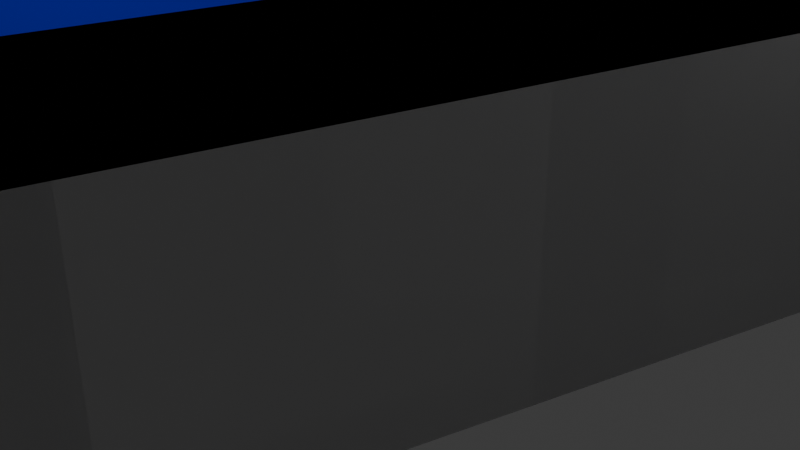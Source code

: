 # Source: IceRink_v03_260212_02-1.blend  (saved by Blender 5.0.119; exported with 4.5.12 LTS)
import bpy
from mathutils import Matrix  # noqa: F401  (used for matrix-valued properties, if any)

bpy.ops.wm.read_factory_settings(use_empty=True)
scene = bpy.context.scene
scene.name = 'Scene'

# ---- collections
col_collection = bpy.data.collections.new('Collection'); scene.collection.children.link(col_collection)

# ---- materials (node trees are filled in below, after node groups)
mat_material = bpy.data.materials.new('Material')
mat_material.alpha_threshold = 0.0
mat_material.use_backface_culling_lightprobe_volume = False
mat_material.roughness = 0.5
mat_material.line_color = (0.0, 0.0, 0.0, 1.0)
mat_icerink_01 = bpy.data.materials.new('IceRink_01')
mat_icerink_01.diffuse_color = (0.001402, 0.01004, 0.8, 1.0)
mat_icerink_01.roughness = 0.5
mat_icerink_02 = bpy.data.materials.new('IceRink_02')
mat_icerink_02.roughness = 0.5
mat_icerink_01_007 = bpy.data.materials.new('IceRink_01.007')
mat_icerink_01_007.diffuse_color = (0.001402, 0.01004, 0.8, 1.0)
mat_icerink_01_007.roughness = 0.5
mat_icerink_02_003 = bpy.data.materials.new('IceRink_02.003')
mat_icerink_02_003.roughness = 0.5

# ---- material node trees
mat_material.use_nodes = True; mat_material.node_tree.nodes.clear()
_N = mat_material.node_tree.nodes; _L = mat_material.node_tree.links
n0 = _N.new('ShaderNodeOutputMaterial'); n0.name = 'Material Output'; n0.location = (200, 100)
n1 = _N.new('ShaderNodeBsdfPrincipled'); n1.name = 'Principled BSDF'; n1.location = (-200, 100)
_L.new(n1.outputs[0], n0.inputs[0])
n0.is_active_output = True
mat_icerink_01.use_nodes = True; mat_icerink_01.node_tree.nodes.clear()
_N = mat_icerink_01.node_tree.nodes; _L = mat_icerink_01.node_tree.links
n0 = _N.new('ShaderNodeBsdfPrincipled'); n0.name = 'Principled BSDF'; n0.location = (0, 300)
n0.inputs[0].default_value = (0.001402, 0.01004, 0.8, 1.0)
n1 = _N.new('ShaderNodeOutputMaterial'); n1.name = 'Material Output'; n1.location = (280, 300)
_L.new(n0.outputs[0], n1.inputs[0])
n1.is_active_output = True
mat_icerink_02.use_nodes = True; mat_icerink_02.node_tree.nodes.clear()
_N = mat_icerink_02.node_tree.nodes; _L = mat_icerink_02.node_tree.links
n0 = _N.new('ShaderNodeBsdfPrincipled'); n0.name = 'Principled BSDF'; n0.location = (0, 300)
n1 = _N.new('ShaderNodeOutputMaterial'); n1.name = 'Material Output'; n1.location = (280, 300)
_L.new(n0.outputs[0], n1.inputs[0])
n1.is_active_output = True
mat_icerink_01_007.use_nodes = True; mat_icerink_01_007.node_tree.nodes.clear()
_N = mat_icerink_01_007.node_tree.nodes; _L = mat_icerink_01_007.node_tree.links
n0 = _N.new('ShaderNodeBsdfPrincipled'); n0.name = 'Principled BSDF'; n0.location = (0, 300)
n0.inputs[0].default_value = (0.001402, 0.01004, 0.8, 1.0)
n1 = _N.new('ShaderNodeOutputMaterial'); n1.name = 'Material Output'; n1.location = (280, 300)
_L.new(n0.outputs[0], n1.inputs[0])
n1.is_active_output = True
mat_icerink_02_003.use_nodes = True; mat_icerink_02_003.node_tree.nodes.clear()
_N = mat_icerink_02_003.node_tree.nodes; _L = mat_icerink_02_003.node_tree.links
n0 = _N.new('ShaderNodeBsdfPrincipled'); n0.name = 'Principled BSDF'; n0.location = (0, 300)
n1 = _N.new('ShaderNodeOutputMaterial'); n1.name = 'Material Output'; n1.location = (280, 300)
_L.new(n0.outputs[0], n1.inputs[0])
n1.is_active_output = True

# ---- world
world_world = bpy.data.worlds.new('World'); scene.world = world_world
world_world.use_nodes = True; world_world.node_tree.nodes.clear()
_N = world_world.node_tree.nodes; _L = world_world.node_tree.links
n0 = _N.new('ShaderNodeOutputWorld'); n0.name = 'World Output'; n0.location = (200, 100)
n1 = _N.new('ShaderNodeBackground'); n1.name = 'Background'; n1.location = (-200, 100)
n1.inputs[0].default_value = (0.05088, 0.05088, 0.05088, 1.0)
_L.new(n1.outputs[0], n0.inputs[0])
n0.is_active_output = True
world_world.color = (0.05088, 0.05088, 0.05088)
world_world.sun_shadow_jitter_overblur = 0.0

# ---- cameras
cam_camera = bpy.data.cameras.new('Camera')
cam_camera.clip_end = 100.0
cam_camera.ortho_scale = 7.314

# ---- lights
light_light = bpy.data.lights.new('Light', 'POINT')
light_light.energy = 1000.0
light_light.shadow_soft_size = 0.1

# ---- meshes
me_cube = bpy.data.meshes.new('Cube')
me_cube.from_pydata([], [], [])
_uv = me_cube.uv_layers.new(name='UVMap')
_uv.uv.foreach_set('vector', [])
me_cube.materials.append(mat_material)
me_cube.use_mirror_vertex_groups = False
me_cube.update()
me_cube_008 = bpy.data.meshes.new('Cube.008')
me_cube_008.from_pydata([(1.596, -2.656, 0.08077), (1.567, -3.075, 0.0808), (1.26, -3.364, 0.08077), (1.459, -3.305, 0.0808), (1.26, -3.415, 0.08761), (1.26, -2.656, 0.01574), (1.62, -2.656, 0.08761), (1.26, -3.364, 0.04796), (1.459, -3.364, 0.08761), (1.459, -3.305, 0.04793), (1.459, -2.656, 0.02058), (1.26, -3.075, 0.02058), (1.459, -3.075, 0.02621), (1.596, -3.075, 0.08761), (1.596, -2.656, 0.04796), (1.567, -3.075, 0.04793), (1.26, 2.656, 0.01574), (1.26, 3.415, 0.08761), (1.62, 2.656, 0.08761), (1.26, 3.075, 0.02058), (1.459, 2.656, 0.02058), (1.459, 3.075, 0.02621), (1.459, 3.364, 0.08761), (1.26, 3.364, 0.04796), (1.459, 3.305, 0.04793), (1.596, 2.656, 0.04796), (1.596, 3.075, 0.08761), (1.567, 3.075, 0.04793), (1.26, -3.415, 0.5908), (1.62, -2.656, 0.5908), (1.459, -3.364, 0.5908), (1.26, -3.364, 0.6304), (1.459, -3.305, 0.6304), (1.596, -2.656, 0.6304), (1.596, -3.075, 0.5908), (1.567, -3.075, 0.6304), (1.26, 3.415, 0.5908), (1.62, 2.656, 0.5908), (1.26, 3.364, 0.6304), (1.459, 3.364, 0.5908), (1.459, 3.305, 0.6304), (1.596, 3.075, 0.5908), (1.596, 2.656, 0.6304), (1.567, 3.075, 0.6304), (-1.26, -3.415, 0.08761), (-1.62, -2.656, 0.08761), (-1.26, -2.656, 0.01574), (-1.459, -3.364, 0.08761), (-1.26, -3.364, 0.04796), (-1.459, -3.305, 0.04793), (-1.596, -2.656, 0.04796), (-1.596, -3.075, 0.08761), (-1.567, -3.075, 0.04793), (-1.26, -3.075, 0.02058), (-1.459, -2.656, 0.02058), (-1.459, -3.075, 0.02621), (-1.26, 3.415, 0.08761), (-1.26, 2.656, 0.01574), (-1.62, 2.656, 0.08761), (-1.26, 3.364, 0.04796), (-1.459, 3.364, 0.08761), (-1.459, 3.305, 0.04793), (-1.459, 2.656, 0.02058), (-1.26, 3.075, 0.02058), (-1.459, 3.075, 0.02621), (-1.596, 3.075, 0.08761), (-1.596, 2.656, 0.04796), (-1.567, 3.075, 0.04793), (-1.26, -3.415, 0.5908), (-1.62, -2.656, 0.5908), (-1.26, -3.364, 0.6304), (-1.459, -3.364, 0.5907), (-1.459, -3.305, 0.6304), (-1.596, -3.075, 0.5908), (-1.596, -2.656, 0.6304), (-1.567, -3.075, 0.6304), (-1.26, 3.415, 0.5908), (-1.62, 2.656, 0.5908), (-1.459, 3.364, 0.5908), (-1.26, 3.364, 0.6304), (-1.459, 3.305, 0.6304), (-1.596, 2.656, 0.6304), (-1.596, 3.075, 0.5908), (-1.567, 3.075, 0.6304), (1.26, 3.364, 0.08077), (1.459, 3.305, 0.0808), (1.596, 2.656, 0.08077), (1.567, 3.075, 0.0808), (-1.26, -3.364, 0.08077), (-1.459, -3.305, 0.0808), (-1.596, -2.656, 0.08077), (-1.567, -3.075, 0.0808), (-1.459, 3.305, 0.0808), (-1.26, 3.364, 0.08077), (-1.567, 3.075, 0.0808), (-1.596, 2.656, 0.08077), (1.26, -0.8854, 0.01574), (1.26, 0.8854, 0.01574), (1.459, 0.8854, 0.02058), (1.459, -0.8854, 0.02058), (1.596, 0.8854, 0.04796), (1.596, -0.8854, 0.04796), (1.62, 0.8854, 0.08761), (1.62, -0.8854, 0.08761), (1.596, -0.8854, 0.6304), (1.596, 0.8854, 0.6304), (1.62, -0.8854, 0.5908), (1.62, 0.8854, 0.5908), (-1.62, 0.8854, 0.5908), (-1.62, -0.8854, 0.5908), (-1.596, -0.8854, 0.6304), (-1.596, 0.8854, 0.6304), (-1.26, 0.8854, 0.01574), (-1.26, -0.8854, 0.01574), (-1.459, -0.8854, 0.02058), (-1.459, 0.8854, 0.02058), (-1.596, -0.8854, 0.04796), (-1.596, 0.8854, 0.04796), (-1.62, -0.8854, 0.08761), (-1.62, 0.8854, 0.08761), (1.596, -0.8854, 0.08077), (1.596, 0.8854, 0.08077), (-1.596, -0.8854, 0.08077), (-1.596, 0.8854, 0.08077)], [], [(4, 7, 9, 8), (7, 11, 12, 9), (5, 10, 12, 11), (10, 14, 15, 12), (6, 13, 15, 14), (13, 8, 9, 15), (9, 12, 15), (16, 19, 21, 20), (19, 23, 24, 21), (17, 22, 24, 23), (22, 26, 27, 24), (18, 25, 27, 26), (25, 20, 21, 27), (21, 24, 27), (28, 30, 32, 31), (30, 34, 35, 32), (29, 33, 35, 34), (36, 38, 40, 39), (37, 41, 43, 42), (41, 39, 40, 43), (44, 47, 49, 48), (47, 51, 52, 49), (45, 50, 52, 51), (50, 54, 55, 52), (46, 53, 55, 54), (53, 48, 49, 55), (49, 52, 55), (56, 59, 61, 60), (59, 63, 64, 61), (57, 62, 64, 63), (62, 66, 67, 64), (58, 65, 67, 66), (65, 60, 61, 67), (61, 64, 67), (68, 70, 72, 71), (43, 40, 85, 87), (40, 38, 84, 85), (69, 73, 75, 74), (73, 71, 72, 75), (79, 80, 92, 93), (76, 78, 80, 79), (78, 82, 83, 80), (77, 81, 83, 82), (105, 42, 86, 121), (38, 79, 93, 84), (31, 32, 3, 2), (83, 81, 95, 94), (28, 4, 8, 30), (30, 8, 13, 34), (34, 13, 6, 29), (97, 16, 20, 98), (98, 20, 25, 100), (100, 25, 18, 102), (17, 36, 39, 22), (22, 39, 41, 26), (26, 41, 37, 18), (74, 75, 91, 90), (35, 33, 0, 1), (104, 33, 29, 106), (68, 28, 31, 70), (75, 72, 89, 91), (72, 70, 88, 89), (36, 76, 79, 38), (80, 83, 94, 92), (110, 74, 90, 122), (109, 69, 74, 110), (42, 43, 87, 86), (70, 31, 2, 88), (44, 68, 71, 47), (47, 71, 73, 51), (51, 73, 69, 45), (76, 56, 60, 78), (78, 60, 65, 82), (82, 65, 58, 77), (113, 46, 54, 114), (114, 54, 50, 116), (116, 50, 45, 118), (4, 44, 48, 7), (7, 48, 53, 11), (11, 53, 46, 5), (56, 17, 23, 59), (59, 23, 19, 63), (63, 19, 16, 57), (28, 68, 44, 4), (102, 18, 37, 107), (112, 57, 16, 97), (76, 36, 17, 56), (32, 35, 1, 3), (108, 77, 58, 119), (69, 109, 118, 45), (109, 108, 119, 118), (46, 113, 96, 5), (113, 112, 97, 96), (6, 103, 106, 29), (103, 102, 107, 106), (66, 117, 119, 58), (117, 116, 118, 119), (62, 115, 117, 66), (115, 114, 116, 117), (57, 112, 115, 62), (112, 113, 114, 115), (77, 108, 111, 81), (108, 109, 110, 111), (81, 111, 123, 95), (111, 110, 122, 123), (42, 105, 107, 37), (105, 104, 106, 107), (14, 101, 103, 6), (101, 100, 102, 103), (10, 99, 101, 14), (99, 98, 100, 101), (5, 96, 99, 10), (96, 97, 98, 99), (33, 104, 120, 0), (104, 105, 121, 120), (84, 93, 92, 94, 95, 123, 122, 90, 91, 89, 88, 2, 3, 1, 0, 120, 121, 86, 87, 85)])
me_cube_008.polygons.foreach_set('use_smooth', [True] * 116)
me_cube_008.polygons.foreach_set('material_index', [0, 0, 0, 0, 0, 0, 0, 0, 0, 0, 0, 0, 0, 0, 0, 0, 0, 0, 0, 0, 0, 0, 0, 0, 0, 0, 0, 0, 0, 0, 0, 0, 0, 0, 0, 0, 0, 0, 0, 0, 0, 0, 0, 0, 0, 0, 0, 0, 0, 0, 0, 0, 0, 0, 0, 0, 0, 0, 0, 0, 0, 0, 0, 0, 0, 0, 0, 0, 0, 0, 0, 0, 0, 0, 0, 0, 0, 0, 0, 0, 0, 0, 0, 0, 0, 0, 0, 0, 0, 0, 0, 0, 0, 0, 0, 0, 0, 0, 0, 0, 0, 0, 0, 0, 0, 0, 0, 0, 0, 0, 0, 0, 0, 0, 0, 1])
_k = set([(0, 1), (0, 33), (0, 120), (1, 3), (1, 35), (2, 3), (2, 31), (2, 88), (3, 32), (4, 7), (4, 8), (4, 28), (4, 44), (5, 11), (5, 96), (6, 13), (6, 14), (6, 29), (6, 103), (7, 9), (7, 11), (7, 48), (8, 9), (8, 13), (8, 30), (9, 12), (9, 15), (10, 12), (10, 99), (11, 12), (11, 53), (12, 15), (13, 15), (13, 34), (14, 15), (14, 101), (16, 19), (16, 97), (17, 22), (17, 23), (17, 36), (17, 56), (18, 25), (18, 26), (18, 37), (18, 102), (19, 21), (19, 23), (19, 63), (20, 21), (20, 98), (21, 24), (21, 27), (22, 24), (22, 26), (22, 39), (23, 24), (23, 59), (24, 27), (25, 27), (25, 100), (26, 27), (26, 41), (28, 30), (28, 31), (28, 68), (29, 33), (29, 34), (29, 106), (30, 32), (30, 34), (31, 32), (31, 70), (32, 35), (33, 35), (33, 104), (34, 35), (36, 38), (36, 39), (36, 76), (37, 41), (37, 42), (37, 107), (38, 40), (38, 79), (38, 84), (39, 40), (39, 41), (40, 43), (40, 85), (41, 43), (42, 43), (42, 86), (42, 105), (43, 87), (44, 47), (44, 48), (44, 68), (45, 50), (45, 51), (45, 69), (45, 118), (46, 53), (46, 113), (47, 49), (47, 51), (47, 71), (48, 49), (48, 53), (49, 52), (49, 55), (50, 52), (50, 116), (51, 52), (51, 73), (52, 55), (53, 55), (54, 55), (54, 114), (56, 59), (56, 60), (56, 76), (57, 63), (57, 112), (58, 65), (58, 66), (58, 77), (58, 119), (59, 61), (59, 63), (60, 61), (60, 65), (60, 78), (61, 64), (61, 67), (62, 64), (62, 115), (63, 64), (64, 67), (65, 67), (65, 82), (66, 67), (66, 117), (68, 70), (68, 71), (69, 73), (69, 74), (69, 109), (70, 72), (70, 88), (71, 72), (71, 73), (72, 75), (72, 89), (73, 75), (74, 75), (74, 90), (74, 110), (75, 91), (76, 78), (76, 79), (77, 81), (77, 82), (77, 108), (78, 80), (78, 82), (79, 80), (79, 93), (80, 83), (80, 92), (81, 83), (81, 95), (81, 111), (82, 83), (83, 94), (84, 85), (84, 93), (85, 87), (86, 87), (86, 121), (88, 89), (89, 91), (90, 91), (90, 122), (92, 93), (92, 94), (94, 95), (95, 123), (96, 97), (98, 99), (100, 101), (102, 103), (104, 105), (106, 107), (108, 109), (110, 111), (112, 113), (114, 115), (116, 117), (118, 119), (120, 121), (122, 123)])
me_cube_008.attributes.new('sharp_edge', 'BOOLEAN', 'EDGE').data.foreach_set('value', [ (min(e.vertices), max(e.vertices)) in _k for e in me_cube_008.edges])
_uv = me_cube_008.uv_layers.new(name='UVMap')
_uv.uv.foreach_set('vector', [0.1528, 0.7222, 0.1528, 0.7375, 0.1374, 0.7376, 0.1375, 0.7222, 0.1528, 0.7375, 0.1528, 0.75, 0.1374, 0.75, 0.1374, 0.7376, 0.4028, 0.9722, 0.4028, 1.0, 0.375, 0.9876, 0.375, 0.9722, 0.4028, 0.0, 0.4028, 0.01245, 0.375, 0.01244, 0.375, 0.0, 0.4028, 0.02778, 0.375, 0.02778, 0.375, 0.01244, 0.4028, 0.01245, 0.125, 0.7222, 0.1375, 0.7222, 0.1374, 0.7376, 0.125, 0.7376, 0.1374, 0.7376, 0.1374, 0.75, 0.125, 0.7376, 0.5972, 0.9722, 0.6125, 0.9722, 0.6126, 1.0, 0.5972, 1.0, 0.6125, 0.9722, 0.625, 0.9722, 0.625, 1.0, 0.6126, 1.0, 0.8472, 0.7222, 0.875, 0.7222, 0.875, 0.7376, 0.8472, 0.75, 0.625, 0.02778, 0.6125, 0.02778, 0.6126, 0.01244, 0.625, 0.01244, 0.5972, 0.02778, 0.5972, 0.01245, 0.6126, 0.01244, 0.6125, 0.02778, 0.5972, 0.01245, 0.5972, 0.0, 0.6126, 0.0, 0.6126, 0.01244, 0.6126, 0.0, 0.625, 0.01244, 0.6126, 0.01244, 0.1528, 0.5278, 0.1375, 0.5278, 0.1374, 0.5124, 0.1528, 0.5125, 0.1375, 0.5278, 0.125, 0.5278, 0.125, 0.5124, 0.1374, 0.5124, 0.4028, 0.2222, 0.4028, 0.2375, 0.375, 0.2376, 0.375, 0.2222, 0.8472, 0.5278, 0.8472, 0.5, 0.875, 0.5124, 0.875, 0.5278, 0.5972, 0.2222, 0.6125, 0.2222, 0.6126, 0.2376, 0.5972, 0.2375, 0.6125, 0.2222, 0.625, 0.2222, 0.625, 0.2417, 0.6126, 0.2376, 0.3472, 0.7222, 0.3625, 0.7222, 0.3626, 0.7376, 0.3472, 0.7375, 0.3625, 0.7222, 0.3875, 0.7222, 0.3833, 0.7376, 0.3626, 0.7376, 0.4028, 0.7222, 0.4028, 0.7375, 0.3833, 0.7376, 0.3875, 0.7222, 0.4028, 0.7375, 0.4028, 0.7625, 0.3688, 0.7562, 0.3833, 0.7376, 0.4028, 0.7778, 0.3611, 0.7639, 0.3688, 0.7562, 0.4028, 0.7625, 0.3611, 0.7639, 0.3472, 0.7375, 0.3626, 0.7376, 0.3688, 0.7562, 0.3626, 0.7376, 0.3833, 0.7376, 0.3688, 0.7562, 0.6528, 0.7222, 0.6389, 0.7639, 0.6312, 0.7562, 0.6375, 0.7222, 0.6389, 0.7639, 0.6125, 0.7778, 0.6126, 0.7624, 0.6312, 0.7562, 0.5972, 0.7778, 0.5972, 0.7625, 0.6126, 0.7624, 0.6125, 0.7778, 0.5972, 0.7625, 0.5972, 0.7375, 0.6126, 0.7417, 0.6126, 0.7624, 0.5972, 0.7222, 0.6125, 0.7222, 0.6126, 0.7417, 0.5972, 0.7375, 0.6125, 0.7222, 0.6375, 0.7222, 0.6312, 0.7562, 0.6126, 0.7417, 0.6312, 0.7562, 0.6126, 0.7624, 0.6126, 0.7417, 0.3472, 0.5278, 0.3472, 0.5125, 0.3626, 0.5124, 0.3625, 0.5278, 0.6126, 0.2376, 0.625, 0.2417, 0.625, 0.2417, 0.6126, 0.2376, 0.875, 0.5124, 0.8472, 0.5, 0.8472, 0.5, 0.875, 0.5124, 0.4028, 0.5278, 0.3875, 0.5278, 0.3833, 0.5124, 0.4028, 0.5125, 0.3875, 0.5278, 0.3625, 0.5278, 0.3626, 0.5124, 0.3833, 0.5124, 0.6389, 0.4861, 0.6312, 0.4938, 0.6312, 0.4938, 0.6389, 0.4861, 0.6528, 0.5278, 0.6375, 0.5278, 0.6312, 0.4938, 0.6389, 0.4861, 0.6375, 0.5278, 0.6125, 0.5278, 0.6126, 0.5083, 0.6312, 0.4938, 0.5972, 0.5278, 0.5972, 0.5125, 0.6126, 0.5083, 0.6125, 0.5278, 0.5324, 0.2375, 0.5972, 0.2375, 0.5972, 0.2375, 0.5324, 0.2375, 0.8472, 0.5, 0.6389, 0.4861, 0.6389, 0.4861, 0.8472, 0.5, 0.1528, 0.5125, 0.1374, 0.5124, 0.1374, 0.5124, 0.1528, 0.5125, 0.6126, 0.5083, 0.5972, 0.5125, 0.5972, 0.5125, 0.6126, 0.5083, 0.1528, 0.5278, 0.1528, 0.7222, 0.1375, 0.7222, 0.1375, 0.5278, 0.1375, 0.5278, 0.1375, 0.7222, 0.125, 0.7222, 0.125, 0.5278, 0.375, 0.2222, 0.375, 0.02778, 0.4028, 0.02778, 0.4028, 0.2222, 0.5324, 0.9722, 0.5972, 0.9722, 0.5972, 1.0, 0.5324, 1.0, 0.5324, 0.0, 0.5972, 0.0, 0.5972, 0.01245, 0.5324, 0.01245, 0.5324, 0.01245, 0.5972, 0.01245, 0.5972, 0.02778, 0.5324, 0.02778, 0.8472, 0.7222, 0.8472, 0.5278, 0.875, 0.5278, 0.875, 0.7222, 0.625, 0.02778, 0.625, 0.2222, 0.6125, 0.2222, 0.6125, 0.02778, 0.6125, 0.02778, 0.6125, 0.2222, 0.5972, 0.2222, 0.5972, 0.02778, 0.4028, 0.5125, 0.3833, 0.5124, 0.3833, 0.5124, 0.4028, 0.5125, 0.375, 0.2376, 0.4028, 0.2375, 0.4028, 0.2375, 0.375, 0.2376, 0.4676, 0.2375, 0.4028, 0.2375, 0.4028, 0.2222, 0.4676, 0.2222, 0.3472, 0.5278, 0.1528, 0.5278, 0.1528, 0.5125, 0.3472, 0.5125, 0.3833, 0.5124, 0.3626, 0.5124, 0.3626, 0.5124, 0.3833, 0.5124, 0.3626, 0.5124, 0.3472, 0.5125, 0.3472, 0.5125, 0.3626, 0.5124, 0.8472, 0.5278, 0.6528, 0.5278, 0.6389, 0.4861, 0.8472, 0.5, 0.6312, 0.4938, 0.6126, 0.5083, 0.6126, 0.5083, 0.6312, 0.4938, 0.4676, 0.5125, 0.4028, 0.5125, 0.4028, 0.5125, 0.4676, 0.5125, 0.4676, 0.5278, 0.4028, 0.5278, 0.4028, 0.5125, 0.4676, 0.5125, 0.5972, 0.2375, 0.6126, 0.2376, 0.6126, 0.2376, 0.5972, 0.2375, 0.3472, 0.5125, 0.1528, 0.5125, 0.1528, 0.5125, 0.3472, 0.5125, 0.3472, 0.7222, 0.3472, 0.5278, 0.3625, 0.5278, 0.3625, 0.7222, 0.3625, 0.7222, 0.3625, 0.5278, 0.3875, 0.5278, 0.3875, 0.7222, 0.3875, 0.7222, 0.3875, 0.5278, 0.4028, 0.5278, 0.4028, 0.7222, 0.6528, 0.5278, 0.6528, 0.7222, 0.6375, 0.7222, 0.6375, 0.5278, 0.6375, 0.5278, 0.6375, 0.7222, 0.6125, 0.7222, 0.6125, 0.5278, 0.6125, 0.5278, 0.6125, 0.7222, 0.5972, 0.7222, 0.5972, 0.5278, 0.4676, 0.7778, 0.4028, 0.7778, 0.4028, 0.7625, 0.4676, 0.7625, 0.4676, 0.7625, 0.4028, 0.7625, 0.4028, 0.7375, 0.4676, 0.7375, 0.4676, 0.7375, 0.4028, 0.7375, 0.4028, 0.7222, 0.4676, 0.7222, 0.1528, 0.7222, 0.3472, 0.7222, 0.3472, 0.7375, 0.1528, 0.7375, 0.1528, 0.7375, 0.3472, 0.7375, 0.3611, 0.7639, 0.1528, 0.75, 0.375, 0.9722, 0.3611, 0.7639, 0.4028, 0.7778, 0.4028, 0.9722, 0.6528, 0.7222, 0.8472, 0.7222, 0.8472, 0.75, 0.6389, 0.7639, 0.6389, 0.7639, 0.625, 0.9722, 0.6125, 0.9722, 0.6125, 0.7778, 0.6125, 0.7778, 0.6125, 0.9722, 0.5972, 0.9722, 0.5972, 0.7778, 0.1528, 0.5278, 0.3472, 0.5278, 0.3472, 0.7222, 0.1528, 0.7222, 0.5324, 0.02778, 0.5972, 0.02778, 0.5972, 0.2222, 0.5324, 0.2222, 0.5324, 0.7778, 0.5972, 0.7778, 0.5972, 0.9722, 0.5324, 0.9722, 0.6528, 0.5278, 0.8472, 0.5278, 0.8472, 0.7222, 0.6528, 0.7222, 0.1374, 0.5124, 0.125, 0.5124, 0.125, 0.5124, 0.1374, 0.5124, 0.5324, 0.5278, 0.5972, 0.5278, 0.5972, 0.7222, 0.5324, 0.7222, 0.4028, 0.5278, 0.4676, 0.5278, 0.4676, 0.7222, 0.4028, 0.7222, 0.4676, 0.5278, 0.5324, 0.5278, 0.5324, 0.7222, 0.4676, 0.7222, 0.4028, 0.7778, 0.4676, 0.7778, 0.4676, 0.9722, 0.4028, 0.9722, 0.4676, 0.7778, 0.5324, 0.7778, 0.5324, 0.9722, 0.4676, 0.9722, 0.4028, 0.02778, 0.4676, 0.02778, 0.4676, 0.2222, 0.4028, 0.2222, 0.4676, 0.02778, 0.5324, 0.02778, 0.5324, 0.2222, 0.4676, 0.2222, 0.5972, 0.7375, 0.5324, 0.7375, 0.5324, 0.7222, 0.5972, 0.7222, 0.5324, 0.7375, 0.4676, 0.7375, 0.4676, 0.7222, 0.5324, 0.7222, 0.5972, 0.7625, 0.5324, 0.7625, 0.5324, 0.7375, 0.5972, 0.7375, 0.5324, 0.7625, 0.4676, 0.7625, 0.4676, 0.7375, 0.5324, 0.7375, 0.5972, 0.7778, 0.5324, 0.7778, 0.5324, 0.7625, 0.5972, 0.7625, 0.5324, 0.7778, 0.4676, 0.7778, 0.4676, 0.7625, 0.5324, 0.7625, 0.5972, 0.5278, 0.5324, 0.5278, 0.5324, 0.5125, 0.5972, 0.5125, 0.5324, 0.5278, 0.4676, 0.5278, 0.4676, 0.5125, 0.5324, 0.5125, 0.5972, 0.5125, 0.5324, 0.5125, 0.5324, 0.5125, 0.5972, 0.5125, 0.5324, 0.5125, 0.4676, 0.5125, 0.4676, 0.5125, 0.5324, 0.5125, 0.5972, 0.2375, 0.5324, 0.2375, 0.5324, 0.2222, 0.5972, 0.2222, 0.5324, 0.2375, 0.4676, 0.2375, 0.4676, 0.2222, 0.5324, 0.2222, 0.4028, 0.01245, 0.4676, 0.01245, 0.4676, 0.02778, 0.4028, 0.02778, 0.4676, 0.01245, 0.5324, 0.01245, 0.5324, 0.02778, 0.4676, 0.02778, 0.4028, 0.0, 0.4676, 0.0, 0.4676, 0.01245, 0.4028, 0.01245, 0.4676, 0.0, 0.5324, 0.0, 0.5324, 0.01245, 0.4676, 0.01245, 0.4028, 0.9722, 0.4676, 0.9722, 0.4676, 1.0, 0.4028, 1.0, 0.4676, 0.9722, 0.5324, 0.9722, 0.5324, 1.0, 0.4676, 1.0, 0.4028, 0.2375, 0.4676, 0.2375, 0.4676, 0.2375, 0.4028, 0.2375, 0.4676, 0.2375, 0.5324, 0.2375, 0.5324, 0.2375, 0.4676, 0.2375, 0.625, 0.2778, 0.6389, 0.4861, 0.6312, 0.4938, 0.6126, 0.5083, 0.5972, 0.5125, 0.5324, 0.5125, 0.4676, 0.5125, 0.4028, 0.5125, 0.3833, 0.5124, 0.3626, 0.5124, 0.3472, 0.5125, 0.1528, 0.5125, 0.1374, 0.5124, 0.125, 0.5124, 0.4028, 0.2375, 0.4676, 0.2375, 0.5324, 0.2375, 0.5972, 0.2375, 0.6126, 0.2376, 0.625, 0.2417])
me_cube_008.materials.append(mat_icerink_01)
me_cube_008.materials.append(mat_icerink_02)
me_cube_008.update()
me_cube_008.normals_split_custom_set([tuple(v) for v in zip(*[iter([0.1601, -0.5755, -0.802, 0.1601, -0.5755, -0.802, 0.1601, -0.5755, -0.802, 0.1601, -0.5755, -0.802, 0.02804, -0.09425, -0.9952, 0.02804, -0.09425, -0.9952, 0.02804, -0.09425, -0.9952, 0.02804, -0.09425, -0.9952, 0.02536, -0.006247, -0.9997, 0.02536, -0.006249, -0.9997, 0.02634, -0.01249, -0.9996, 0.02634, -0.01249, -0.9996, 0.1958, -0.006547, -0.9806, 0.1958, -0.01295, -0.9806, 0.1958, -0.01311, -0.9806, 0.1958, -0.01311, -0.9806, 0.8331, -0.05215, -0.5507, 0.8331, -0.05215, -0.5507, 0.8331, -0.05215, -0.5507, 0.8331, -0.05215, -0.5507, 0.7615, -0.3612, -0.5382, 0.7615, -0.3612, -0.5382, 0.7615, -0.3612, -0.5382, 0.7615, -0.3612, -0.5382, 0.195, -0.09248, -0.9764, 0.195, -0.09248, -0.9764, 0.195, -0.09248, -0.9764, 0.02536, 0.006247, -0.9997, 0.02634, 0.01249, -0.9996, 0.02634, 0.01249, -0.9996, 0.02536, 0.006249, -0.9997, 0.02804, 0.09425, -0.9952, 0.02804, 0.09425, -0.9952, 0.02804, 0.09425, -0.9952, 0.02804, 0.09425, -0.9952, 0.1601, 0.5755, -0.802, 0.1601, 0.5755, -0.802, 0.1601, 0.5755, -0.802, 0.1601, 0.5755, -0.802, 0.7615, 0.3612, -0.5382, 0.7615, 0.3612, -0.5382, 0.7615, 0.3612, -0.5382, 0.7615, 0.3612, -0.5382, 0.8331, 0.05215, -0.5507, 0.8331, 0.05215, -0.5507, 0.8331, 0.05215, -0.5507, 0.8331, 0.05215, -0.5507, 0.1958, 0.01295, -0.9806, 0.1958, 0.006547, -0.9806, 0.1958, 0.01311, -0.9806, 0.1958, 0.01311, -0.9806, 0.195, 0.09248, -0.9764, 0.195, 0.09248, -0.9764, 0.195, 0.09248, -0.9764, 0.1601, -0.5755, 0.802, 0.1601, -0.5755, 0.802, 0.1601, -0.5755, 0.802, 0.1601, -0.5755, 0.802, 0.7615, -0.3612, 0.5382, 0.7615, -0.3612, 0.5382, 0.7615, -0.3612, 0.5382, 0.7615, -0.3612, 0.5382, 0.8331, -0.05216, 0.5507, 0.8331, -0.05216, 0.5507, 0.8331, -0.05216, 0.5507, 0.8331, -0.05216, 0.5507, 0.1601, 0.5755, 0.802, 0.1601, 0.5755, 0.802, 0.1601, 0.5755, 0.802, 0.1601, 0.5755, 0.802, 0.8331, 0.05215, 0.5507, 0.8331, 0.05215, 0.5507, 0.8331, 0.05215, 0.5507, 0.8331, 0.05215, 0.5507, 0.7615, 0.3612, 0.5382, 0.7615, 0.3612, 0.5382, 0.7615, 0.3612, 0.5382, 0.7615, 0.3612, 0.5382, -0.1601, -0.5755, -0.802, -0.1601, -0.5755, -0.802, -0.1601, -0.5755, -0.802, -0.1601, -0.5755, -0.802, -0.7615, -0.3612, -0.5382, -0.7615, -0.3612, -0.5382, -0.7615, -0.3612, -0.5382, -0.7615, -0.3612, -0.5382, -0.8331, -0.05215, -0.5507, -0.8331, -0.05215, -0.5507, -0.8331, -0.05215, -0.5507, -0.8331, -0.05215, -0.5507, -0.1958, -0.01295, -0.9806, -0.1958, -0.006547, -0.9806, -0.1958, -0.01311, -0.9806, -0.1958, -0.01311, -0.9806, -0.02536, -0.006247, -0.9997, -0.02634, -0.01249, -0.9996, -0.02634, -0.01249, -0.9996, -0.02536, -0.006249, -0.9997, -0.02804, -0.09425, -0.9952, -0.02804, -0.09425, -0.9952, -0.02804, -0.09425, -0.9952, -0.02804, -0.09425, -0.9952, -0.195, -0.09248, -0.9764, -0.195, -0.09248, -0.9764, -0.195, -0.09248, -0.9764, -0.1601, 0.5755, -0.802, -0.1601, 0.5755, -0.802, -0.1601, 0.5755, -0.802, -0.1601, 0.5755, -0.802, -0.02804, 0.09425, -0.9952, -0.02804, 0.09425, -0.9952, -0.02804, 0.09425, -0.9952, -0.02804, 0.09425, -0.9952, -0.02536, 0.006247, -0.9997, -0.02536, 0.006249, -0.9997, -0.02634, 0.01249, -0.9996, -0.02634, 0.01249, -0.9996, -0.1958, 0.006547, -0.9806, -0.1958, 0.01295, -0.9806, -0.1958, 0.01311, -0.9806, -0.1958, 0.01311, -0.9806, -0.8331, 0.05216, -0.5507, -0.8331, 0.05216, -0.5507, -0.8331, 0.05216, -0.5507, -0.8331, 0.05216, -0.5507, -0.7615, 0.3612, -0.5382, -0.7615, 0.3612, -0.5382, -0.7615, 0.3612, -0.5382, -0.7615, 0.3612, -0.5382, -0.195, 0.09248, -0.9764, -0.195, 0.09248, -0.9764, -0.195, 0.09248, -0.9764, -0.1601, -0.5755, 0.802, -0.1601, -0.5755, 0.802, -0.1601, -0.5755, 0.802, -0.1601, -0.5755, 0.802, -0.9035, -0.4286, -2.136e-07, -0.9035, -0.4286, -2.136e-07, -0.9035, -0.4286, -2.136e-07, -0.9035, -0.4286, -2.136e-07, -0.2867, -0.958, 0.0, -0.2867, -0.958, 0.0, -0.2867, -0.958, 0.0, -0.2867, -0.958, 0.0, -0.8331, -0.05215, 0.5507, -0.8331, -0.05215, 0.5507, -0.8331, -0.05215, 0.5507, -0.8331, -0.05215, 0.5507, -0.7615, -0.3612, 0.5382, -0.7615, -0.3612, 0.5382, -0.7615, -0.3612, 0.5382, -0.7615, -0.3612, 0.5382, 0.2867, -0.958, -5.228e-07, 0.2867, -0.958, -5.228e-07, 0.2867, -0.958, -5.228e-07, 0.2867, -0.958, -5.228e-07, -0.1601, 0.5755, 0.802, -0.1601, 0.5755, 0.802, -0.1601, 0.5755, 0.802, -0.1601, 0.5755, 0.802, -0.7615, 0.3612, 0.5382, -0.7615, 0.3612, 0.5382, -0.7615, 0.3612, 0.5382, -0.7615, 0.3612, 0.5382, -0.8331, 0.05215, 0.5507, -0.8331, 0.05215, 0.5507, -0.8331, 0.05215, 0.5507, -0.8331, 0.05215, 0.5507, -1.0, 1.394e-07, -2.169e-07, -1.0, 1.7e-07, -2.169e-07, -1.0, 1.7e-07, -2.169e-07, -1.0, 1.394e-07, -2.169e-07, -1.419e-07, -1.0, 0.0, -1.419e-07, -1.0, 0.0, -1.419e-07, -1.0, 0.0, -1.419e-07, -1.0, 0.0, -0.2867, 0.958, 0.0, -0.2867, 0.958, 0.0, -0.2867, 0.958, 0.0, -0.2867, 0.958, 0.0, 0.9977, -0.06717, -3.228e-08, 0.9977, -0.06717, -3.228e-08, 0.9977, -0.06717, -3.228e-08, 0.9977, -0.06717, -3.228e-08, 0.2494, -0.9684, 1.571e-07, 0.2494, -0.9684, 1.571e-07, 0.2494, -0.9684, 1.571e-07, 0.2494, -0.9684, 1.571e-07, 0.9035, -0.4286, 1.296e-07, 0.9035, -0.4286, 1.296e-07, 0.9035, -0.4286, 1.296e-07, 0.9035, -0.4286, 1.296e-07, 0.9983, -0.05784, 2.295e-07, 0.9983, -0.05784, 2.295e-07, 0.9983, -0.05784, 2.295e-07, 0.9983, -0.05784, 2.295e-07, 0.02438, 1.774e-07, -0.9997, 0.02536, 0.006247, -0.9997, 0.02536, 0.006249, -0.9997, 0.02438, 1.774e-07, -0.9997, 0.1958, 1.51e-07, -0.9806, 0.1958, 0.006547, -0.9806, 0.1958, 0.01295, -0.9806, 0.1958, 1.51e-07, -0.9806, 0.8531, -5.279e-08, -0.5218, 0.8531, -1.089e-07, -0.5218, 0.8531, -1.089e-07, -0.5218, 0.8531, -5.279e-08, -0.5218, 0.2494, 0.9684, 1.571e-07, 0.2494, 0.9684, 1.571e-07, 0.2494, 0.9684, 1.571e-07, 0.2494, 0.9684, 1.571e-07, 0.9035, 0.4286, 1.296e-07, 0.9035, 0.4286, 1.296e-07, 0.9035, 0.4286, 1.296e-07, 0.9035, 0.4286, 1.296e-07, 0.9983, 0.05784, 1.059e-07, 0.9983, 0.05784, 1.059e-07, 0.9983, 0.05784, 1.059e-07, 0.9983, 0.05784, 1.059e-07, 0.9977, 0.06717, 2.26e-07, 0.9977, 0.06717, 2.26e-07, 0.9977, 0.06717, 2.26e-07, 0.9977, 0.06717, 2.26e-07, -0.9977, 0.06717, -1.937e-07, -0.9977, 0.06717, -1.937e-07, -0.9977, 0.06717, -1.937e-07, -0.9977, 0.06717, -1.937e-07, 0.8531, -1.627e-07, 0.5218, 0.8531, -1.663e-07, 0.5218, 0.8531, -1.663e-07, 0.5218, 0.8531, -1.627e-07, 0.5218, -1.221e-07, -0.6128, 0.7902, -1.221e-07, -0.6128, 0.7902, -1.221e-07, -0.6128, 0.7902, -1.221e-07, -0.6128, 0.7902, 0.9035, 0.4286, 6.409e-07, 0.9035, 0.4286, 6.409e-07, 0.9035, 0.4286, 6.409e-07, 0.9035, 0.4286, 6.409e-07, 0.2867, 0.958, 5.228e-07, 0.2867, 0.958, 5.228e-07, 0.2867, 0.958, 5.228e-07, 0.2867, 0.958, 5.228e-07, 1.932e-08, 0.6128, 0.7902, 1.932e-08, 0.6128, 0.7902, 1.932e-08, 0.6128, 0.7902, 1.932e-08, 0.6128, 0.7902, 0.9035, -0.4286, 0.0, 0.9035, -0.4286, 0.0, 0.9035, -0.4286, 0.0, 0.9035, -0.4286, 0.0, 1.0, -1.728e-07, 1.084e-07, 1.0, -2.463e-07, 1.084e-07, 1.0, -2.463e-07, 1.084e-07, 1.0, -1.728e-07, 1.084e-07, -0.8531, -1.569e-08, 0.5218, -0.8531, -1.569e-08, 0.5218, -0.8531, -1.569e-08, 0.5218, -0.8531, -1.569e-08, 0.5218, -0.9977, -0.06717, -1.937e-07, -0.9977, -0.06717, -1.937e-07, -0.9977, -0.06717, -1.937e-07, -0.9977, -0.06717, -1.937e-07, 1.419e-07, 1.0, 0.0, 1.419e-07, 1.0, 0.0, 1.419e-07, 1.0, 0.0, 1.419e-07, 1.0, 0.0, -0.2494, -0.9684, -7.348e-07, -0.2494, -0.9684, -7.348e-07, -0.2494, -0.9684, -7.348e-07, -0.2494, -0.9684, -7.348e-07, -0.9035, -0.4286, -1.296e-07, -0.9035, -0.4286, -1.296e-07, -0.9035, -0.4286, -1.296e-07, -0.9035, -0.4286, -1.296e-07, -0.9983, -0.05784, -1.412e-07, -0.9983, -0.05784, -1.412e-07, -0.9983, -0.05784, -1.412e-07, -0.9983, -0.05784, -1.412e-07, -0.2494, 0.9684, 4.206e-07, -0.2494, 0.9684, 4.206e-07, -0.2494, 0.9684, 4.206e-07, -0.2494, 0.9684, 4.206e-07, -0.9035, 0.4286, -1.296e-07, -0.9035, 0.4286, -1.296e-07, -0.9035, 0.4286, -1.296e-07, -0.9035, 0.4286, -1.296e-07, -0.9983, 0.05784, -1.059e-07, -0.9983, 0.05784, -1.059e-07, -0.9983, 0.05784, -1.059e-07, -0.9983, 0.05784, -1.059e-07, -0.02438, 1.815e-07, -0.9997, -0.02536, -0.006247, -0.9997, -0.02536, -0.006249, -0.9997, -0.02438, 1.815e-07, -0.9997, -0.1958, 1.915e-07, -0.9806, -0.1958, -0.006547, -0.9806, -0.1958, -0.01295, -0.9806, -0.1958, 1.915e-07, -0.9806, -0.8531, 2.513e-07, -0.5218, -0.8531, 2.966e-07, -0.5218, -0.8531, 2.966e-07, -0.5218, -0.8531, 2.513e-07, -0.5218, -4.11e-08, -0.6128, -0.7902, -4.11e-08, -0.6128, -0.7902, -4.11e-08, -0.6128, -0.7902, -4.11e-08, -0.6128, -0.7902, 8.213e-08, -0.09429, -0.9955, 8.213e-08, -0.09429, -0.9955, 8.213e-08, -0.09429, -0.9955, 8.213e-08, -0.09429, -0.9955, 8.965e-08, -0.01157, -0.9999, 8.965e-08, -0.01157, -0.9999, 8.49e-08, -0.005783, -1.0, 8.49e-08, -0.005783, -1.0, 1.867e-07, 0.6128, -0.7902, 1.867e-07, 0.6128, -0.7902, 1.867e-07, 0.6128, -0.7902, 1.867e-07, 0.6128, -0.7902, 9.095e-08, 0.09429, -0.9955, 9.095e-08, 0.09429, -0.9955, 9.095e-08, 0.09429, -0.9955, 9.095e-08, 0.09429, -0.9955, 7.895e-08, 0.01157, -0.9999, 7.895e-08, 0.01157, -0.9999, 7.934e-08, 0.005784, -1.0, 7.934e-08, 0.005784, -1.0, -1.419e-07, -1.0, 0.0, -1.419e-07, -1.0, 0.0, -1.419e-07, -1.0, 0.0, -1.419e-07, -1.0, 0.0, 1.0, -1.86e-07, 2.962e-07, 1.0, -1.526e-07, 2.369e-07, 1.0, -1.526e-07, 2.369e-07, 1.0, -1.86e-07, 2.962e-07, 7.847e-08, 1.788e-07, -1.0, 7.934e-08, 0.005784, -1.0, 7.934e-08, 0.005784, -1.0, 7.847e-08, 1.788e-07, -1.0, 1.419e-07, 1.0, 0.0, 1.419e-07, 1.0, 0.0, 1.419e-07, 1.0, 0.0, 1.419e-07, 1.0, 0.0, -0.9035, 0.4286, -2.136e-07, -0.9035, 0.4286, -2.136e-07, -0.9035, 0.4286, -2.136e-07, -0.9035, 0.4286, -2.136e-07, -1.0, 2.004e-07, 6.38e-14, -1.0, 1.271e-07, 3.19e-14, -1.0, 1.271e-07, 3.19e-14, -1.0, 2.004e-07, 6.38e-14, -1.0, 6.05e-09, 1.595e-14, -1.0, 1.398e-07, 5.582e-14, -1.0, 1.398e-07, 5.582e-14, -1.0, 6.05e-09, 1.595e-14, -1.0, 1.398e-07, 5.582e-14, -1.0, 2.004e-07, 6.38e-14, -1.0, 2.004e-07, 6.38e-14, -1.0, 1.398e-07, 5.582e-14, 8.49e-08, -0.005783, -1.0, 7.868e-08, 1.788e-07, -1.0, 7.868e-08, 1.788e-07, -1.0, 8.49e-08, -0.005783, -1.0, 7.868e-08, 1.788e-07, -1.0, 7.847e-08, 1.788e-07, -1.0, 7.847e-08, 1.788e-07, -1.0, 7.868e-08, 1.788e-07, -1.0, 1.0, -3.481e-08, 2.369e-07, 1.0, -1.271e-07, 2.962e-07, 1.0, -1.271e-07, 2.962e-07, 1.0, -3.481e-08, 2.369e-07, 1.0, -1.271e-07, 2.962e-07, 1.0, -1.86e-07, 2.962e-07, 1.0, -1.86e-07, 2.962e-07, 1.0, -1.271e-07, 2.962e-07, -0.8531, 1.627e-07, -0.5218, -0.8531, 1.844e-07, -0.5218, -0.8531, 1.844e-07, -0.5218, -0.8531, 1.627e-07, -0.5218, -0.8531, 1.844e-07, -0.5218, -0.8531, 2.513e-07, -0.5218, -0.8531, 2.513e-07, -0.5218, -0.8531, 1.844e-07, -0.5218, -0.1958, 0.006547, -0.9806, -0.1958, 1.932e-07, -0.9806, -0.1958, 1.932e-07, -0.9806, -0.1958, 0.01295, -0.9806, -0.1958, 1.932e-07, -0.9806, -0.1958, 1.915e-07, -0.9806, -0.1958, 1.915e-07, -0.9806, -0.1958, 1.932e-07, -0.9806, -0.02536, 0.006247, -0.9997, -0.02438, 1.796e-07, -0.9997, -0.02438, 1.796e-07, -0.9997, -0.02536, 0.006249, -0.9997, -0.02438, 1.796e-07, -0.9997, -0.02438, 1.815e-07, -0.9997, -0.02438, 1.815e-07, -0.9997, -0.02438, 1.796e-07, -0.9997, -0.8531, -3.693e-08, 0.5218, -0.8531, -2.631e-08, 0.5218, -0.8531, -2.631e-08, 0.5218, -0.8531, -3.693e-08, 0.5218, -0.8531, -2.631e-08, 0.5218, -0.8531, -1.569e-08, 0.5218, -0.8531, -1.569e-08, 0.5218, -0.8531, -2.631e-08, 0.5218, 1.0, -1.73e-07, 1.084e-07, 1.0, -1.362e-07, 1.084e-07, 1.0, -1.362e-07, 1.084e-07, 1.0, -1.73e-07, 1.084e-07, 1.0, -1.362e-07, 1.084e-07, 1.0, -1.728e-07, 1.084e-07, 1.0, -1.728e-07, 1.084e-07, 1.0, -1.362e-07, 1.084e-07, 0.8531, -2.495e-07, 0.5218, 0.8531, -2.042e-07, 0.5218, 0.8531, -2.042e-07, 0.5218, 0.8531, -2.495e-07, 0.5218, 0.8531, -2.042e-07, 0.5218, 0.8531, -1.627e-07, 0.5218, 0.8531, -1.627e-07, 0.5218, 0.8531, -2.042e-07, 0.5218, 0.8531, 2.503e-08, -0.5218, 0.8531, 1.418e-08, -0.5218, 0.8531, 1.418e-08, -0.5218, 0.8531, 2.503e-08, -0.5218, 0.8531, 1.418e-08, -0.5218, 0.8531, -5.279e-08, -0.5218, 0.8531, -5.279e-08, -0.5218, 0.8531, 1.418e-08, -0.5218, 0.1958, -0.006547, -0.9806, 0.1958, 1.492e-07, -0.9806, 0.1958, 1.492e-07, -0.9806, 0.1958, -0.01295, -0.9806, 0.1958, 1.492e-07, -0.9806, 0.1958, 1.51e-07, -0.9806, 0.1958, 1.51e-07, -0.9806, 0.1958, 1.492e-07, -0.9806, 0.02536, -0.006247, -0.9997, 0.02438, 1.747e-07, -0.9997, 0.02438, 1.747e-07, -0.9997, 0.02536, -0.006249, -0.9997, 0.02438, 1.747e-07, -0.9997, 0.02438, 1.774e-07, -0.9997, 0.02438, 1.774e-07, -0.9997, 0.02438, 1.747e-07, -0.9997, -1.0, 1.212e-07, -2.169e-07, -1.0, 1.15e-07, -2.169e-07, -1.0, 1.15e-07, -2.169e-07, -1.0, 1.212e-07, -2.169e-07, -1.0, 1.15e-07, -2.169e-07, -1.0, 1.394e-07, -2.169e-07, -1.0, 1.394e-07, -2.169e-07, -1.0, 1.15e-07, -2.169e-07, -8.765e-08, -1.833e-07, 1.0, -8.765e-08, -1.833e-07, 1.0, -8.765e-08, -1.833e-07, 1.0, -8.765e-08, -1.833e-07, 1.0, -8.765e-08, -1.833e-07, 1.0, -8.765e-08, -1.833e-07, 1.0, -8.765e-08, -1.833e-07, 1.0, -8.765e-08, -1.833e-07, 1.0, -8.765e-08, -1.833e-07, 1.0, -8.765e-08, -1.833e-07, 1.0, -8.765e-08, -1.833e-07, 1.0, -8.765e-08, -1.833e-07, 1.0, -8.765e-08, -1.833e-07, 1.0, -8.765e-08, -1.833e-07, 1.0, -8.765e-08, -1.833e-07, 1.0, -8.765e-08, -1.833e-07, 1.0, -8.765e-08, -1.833e-07, 1.0, -8.765e-08, -1.833e-07, 1.0, -8.765e-08, -1.833e-07, 1.0, -8.765e-08, -1.833e-07, 1.0])] * 3)])
me_cube_009 = bpy.data.meshes.new('Cube.009')
me_cube_009.from_pydata([(1.596, -2.656, 0.08077), (1.567, -3.075, 0.0808), (1.26, -3.364, 0.08077), (1.459, -3.305, 0.0808), (1.26, -3.415, 0.08761), (1.26, -2.656, 0.01574), (1.62, -2.656, 0.08761), (1.26, -3.364, 0.04796), (1.459, -3.364, 0.08761), (1.459, -3.305, 0.04793), (1.459, -2.656, 0.02058), (1.26, -3.075, 0.02058), (1.459, -3.075, 0.02621), (1.596, -3.075, 0.08761), (1.596, -2.656, 0.04796), (1.567, -3.075, 0.04793), (1.26, 2.656, 0.01574), (1.26, 3.415, 0.08761), (1.62, 2.656, 0.08761), (1.26, 3.075, 0.02058), (1.459, 2.656, 0.02058), (1.459, 3.075, 0.02621), (1.459, 3.364, 0.08761), (1.26, 3.364, 0.04796), (1.459, 3.305, 0.04793), (1.596, 2.656, 0.04796), (1.596, 3.075, 0.08761), (1.567, 3.075, 0.04793), (1.26, -3.415, 0.5908), (1.62, -2.656, 0.5908), (1.459, -3.364, 0.5908), (1.26, -3.364, 0.6304), (1.459, -3.305, 0.6304), (1.596, -2.656, 0.6304), (1.596, -3.075, 0.5908), (1.567, -3.075, 0.6304), (1.26, 3.415, 0.5908), (1.62, 2.656, 0.5908), (1.26, 3.364, 0.6304), (1.459, 3.364, 0.5908), (1.459, 3.305, 0.6304), (1.596, 3.075, 0.5908), (1.596, 2.656, 0.6304), (1.567, 3.075, 0.6304), (-1.26, -3.415, 0.08761), (-1.62, -2.656, 0.08761), (-1.26, -2.656, 0.01574), (-1.459, -3.364, 0.08761), (-1.26, -3.364, 0.04796), (-1.459, -3.305, 0.04793), (-1.596, -2.656, 0.04796), (-1.596, -3.075, 0.08761), (-1.567, -3.075, 0.04793), (-1.26, -3.075, 0.02058), (-1.459, -2.656, 0.02058), (-1.459, -3.075, 0.02621), (-1.26, 3.415, 0.08761), (-1.26, 2.656, 0.01574), (-1.62, 2.656, 0.08761), (-1.26, 3.364, 0.04796), (-1.459, 3.364, 0.08761), (-1.459, 3.305, 0.04793), (-1.459, 2.656, 0.02058), (-1.26, 3.075, 0.02058), (-1.459, 3.075, 0.02621), (-1.596, 3.075, 0.08761), (-1.596, 2.656, 0.04796), (-1.567, 3.075, 0.04793), (-1.26, -3.415, 0.5908), (-1.62, -2.656, 0.5908), (-1.26, -3.364, 0.6304), (-1.459, -3.364, 0.5907), (-1.459, -3.305, 0.6304), (-1.596, -3.075, 0.5908), (-1.596, -2.656, 0.6304), (-1.567, -3.075, 0.6304), (-1.26, 3.415, 0.5908), (-1.62, 2.656, 0.5908), (-1.459, 3.364, 0.5908), (-1.26, 3.364, 0.6304), (-1.459, 3.305, 0.6304), (-1.596, 2.656, 0.6304), (-1.596, 3.075, 0.5908), (-1.567, 3.075, 0.6304), (1.26, 3.364, 0.08077), (1.459, 3.305, 0.0808), (1.596, 2.656, 0.08077), (1.567, 3.075, 0.0808), (-1.26, -3.364, 0.08077), (-1.459, -3.305, 0.0808), (-1.596, -2.656, 0.08077), (-1.567, -3.075, 0.0808), (-1.459, 3.305, 0.0808), (-1.26, 3.364, 0.08077), (-1.567, 3.075, 0.0808), (-1.596, 2.656, 0.08077), (1.26, -0.8854, 0.01574), (1.26, 0.8854, 0.01574), (1.459, 0.8854, 0.02058), (1.459, -0.8854, 0.02058), (1.596, 0.8854, 0.04796), (1.596, -0.8854, 0.04796), (1.62, 0.8854, 0.08761), (1.62, -0.8854, 0.08761), (1.596, -0.8854, 0.6304), (1.596, 0.8854, 0.6304), (1.62, -0.8854, 0.5908), (1.62, 0.8854, 0.5908), (-1.62, 0.8854, 0.5908), (-1.62, -0.8854, 0.5908), (-1.596, -0.8854, 0.6304), (-1.596, 0.8854, 0.6304), (-1.26, 0.8854, 0.01574), (-1.26, -0.8854, 0.01574), (-1.459, -0.8854, 0.02058), (-1.459, 0.8854, 0.02058), (-1.596, -0.8854, 0.04796), (-1.596, 0.8854, 0.04796), (-1.62, -0.8854, 0.08761), (-1.62, 0.8854, 0.08761), (1.596, -0.8854, 0.08077), (1.596, 0.8854, 0.08077), (-1.596, -0.8854, 0.08077), (-1.596, 0.8854, 0.08077), (1.26, -3.415, 0.5908), (1.26, -3.415, 0.08761), (-1.26, -3.415, 0.5908), (-1.26, -3.415, 0.08761)], [], [(4, 7, 9, 8), (7, 11, 12, 9), (5, 10, 12, 11), (10, 14, 15, 12), (6, 13, 15, 14), (13, 8, 9, 15), (9, 12, 15), (16, 19, 21, 20), (19, 23, 24, 21), (17, 22, 24, 23), (22, 26, 27, 24), (18, 25, 27, 26), (25, 20, 21, 27), (21, 24, 27), (28, 30, 32, 31), (30, 34, 35, 32), (29, 33, 35, 34), (36, 38, 40, 39), (37, 41, 43, 42), (41, 39, 40, 43), (44, 47, 49, 48), (47, 51, 52, 49), (45, 50, 52, 51), (50, 54, 55, 52), (46, 53, 55, 54), (53, 48, 49, 55), (49, 52, 55), (56, 59, 61, 60), (59, 63, 64, 61), (57, 62, 64, 63), (62, 66, 67, 64), (58, 65, 67, 66), (65, 60, 61, 67), (61, 64, 67), (68, 70, 72, 71), (43, 40, 85, 87), (40, 38, 84, 85), (69, 73, 75, 74), (73, 71, 72, 75), (79, 80, 92, 93), (76, 78, 80, 79), (78, 82, 83, 80), (77, 81, 83, 82), (105, 42, 86, 121), (38, 79, 93, 84), (31, 32, 3, 2), (83, 81, 95, 94), (28, 4, 8, 30), (30, 8, 13, 34), (34, 13, 6, 29), (97, 16, 20, 98), (98, 20, 25, 100), (100, 25, 18, 102), (17, 36, 39, 22), (22, 39, 41, 26), (26, 41, 37, 18), (74, 75, 91, 90), (35, 33, 0, 1), (104, 33, 29, 106), (68, 28, 31, 70), (75, 72, 89, 91), (72, 70, 88, 89), (36, 76, 79, 38), (80, 83, 94, 92), (110, 74, 90, 122), (109, 69, 74, 110), (42, 43, 87, 86), (70, 31, 2, 88), (44, 68, 71, 47), (47, 71, 73, 51), (51, 73, 69, 45), (76, 56, 60, 78), (78, 60, 65, 82), (82, 65, 58, 77), (113, 46, 54, 114), (114, 54, 50, 116), (116, 50, 45, 118), (4, 44, 48, 7), (7, 48, 53, 11), (11, 53, 46, 5), (56, 17, 23, 59), (59, 23, 19, 63), (63, 19, 16, 57), (44, 4, 125, 127), (102, 18, 37, 107), (112, 57, 16, 97), (76, 36, 17, 56), (32, 35, 1, 3), (108, 77, 58, 119), (69, 109, 118, 45), (109, 108, 119, 118), (46, 113, 96, 5), (113, 112, 97, 96), (6, 103, 106, 29), (103, 102, 107, 106), (66, 117, 119, 58), (117, 116, 118, 119), (62, 115, 117, 66), (115, 114, 116, 117), (57, 112, 115, 62), (112, 113, 114, 115), (77, 108, 111, 81), (108, 109, 110, 111), (81, 111, 123, 95), (111, 110, 122, 123), (42, 105, 107, 37), (105, 104, 106, 107), (14, 101, 103, 6), (101, 100, 102, 103), (10, 99, 101, 14), (99, 98, 100, 101), (5, 96, 99, 10), (96, 97, 98, 99), (33, 104, 120, 0), (104, 105, 121, 120), (84, 93, 92, 94, 95, 123, 122, 90, 91, 89, 88, 2, 3, 1, 0, 120, 121, 86, 87, 85), (124, 126, 127, 125), (68, 44, 127, 126), (28, 68, 126, 124), (4, 28, 124, 125)])
me_cube_009.polygons.foreach_set('use_smooth', [True] * 120)
me_cube_009.polygons.foreach_set('material_index', [0, 0, 0, 0, 0, 0, 0, 0, 0, 0, 0, 0, 0, 0, 0, 0, 0, 0, 0, 0, 0, 0, 0, 0, 0, 0, 0, 0, 0, 0, 0, 0, 0, 0, 0, 0, 0, 0, 0, 0, 0, 0, 0, 0, 0, 0, 0, 0, 0, 0, 0, 0, 0, 0, 0, 0, 0, 0, 0, 0, 0, 0, 0, 0, 0, 0, 0, 0, 0, 0, 0, 0, 0, 0, 0, 0, 0, 0, 0, 0, 0, 0, 0, 0, 0, 0, 0, 0, 0, 0, 0, 0, 0, 0, 0, 0, 0, 0, 0, 0, 0, 0, 0, 0, 0, 0, 0, 0, 0, 0, 0, 0, 0, 0, 0, 1, 0, 0, 0, 0])
_k = set([(0, 1), (0, 33), (0, 120), (1, 3), (1, 35), (2, 3), (2, 31), (2, 88), (3, 32), (4, 7), (4, 8), (4, 28), (4, 44), (5, 11), (5, 96), (6, 13), (6, 14), (6, 29), (6, 103), (7, 9), (7, 11), (7, 48), (8, 9), (8, 13), (8, 30), (9, 12), (9, 15), (10, 12), (10, 99), (11, 12), (11, 53), (12, 15), (13, 15), (13, 34), (14, 15), (14, 101), (16, 19), (16, 97), (17, 22), (17, 23), (17, 36), (17, 56), (18, 25), (18, 26), (18, 37), (18, 102), (19, 21), (19, 23), (19, 63), (20, 21), (20, 98), (21, 24), (21, 27), (22, 24), (22, 26), (22, 39), (23, 24), (23, 59), (24, 27), (25, 27), (25, 100), (26, 27), (26, 41), (28, 30), (28, 31), (28, 68), (29, 33), (29, 34), (29, 106), (30, 32), (30, 34), (31, 32), (31, 70), (32, 35), (33, 35), (33, 104), (34, 35), (36, 38), (36, 39), (36, 76), (37, 41), (37, 42), (37, 107), (38, 40), (38, 79), (38, 84), (39, 40), (39, 41), (40, 43), (40, 85), (41, 43), (42, 43), (42, 86), (42, 105), (43, 87), (44, 47), (44, 48), (44, 68), (45, 50), (45, 51), (45, 69), (45, 118), (46, 53), (46, 113), (47, 49), (47, 51), (47, 71), (48, 49), (48, 53), (49, 52), (49, 55), (50, 52), (50, 116), (51, 52), (51, 73), (52, 55), (53, 55), (54, 55), (54, 114), (56, 59), (56, 60), (56, 76), (57, 63), (57, 112), (58, 65), (58, 66), (58, 77), (58, 119), (59, 61), (59, 63), (60, 61), (60, 65), (60, 78), (61, 64), (61, 67), (62, 64), (62, 115), (63, 64), (64, 67), (65, 67), (65, 82), (66, 67), (66, 117), (68, 70), (68, 71), (69, 73), (69, 74), (69, 109), (70, 72), (70, 88), (71, 72), (71, 73), (72, 75), (72, 89), (73, 75), (74, 75), (74, 90), (74, 110), (75, 91), (76, 78), (76, 79), (77, 81), (77, 82), (77, 108), (78, 80), (78, 82), (79, 80), (79, 93), (80, 83), (80, 92), (81, 83), (81, 95), (81, 111), (82, 83), (83, 94), (84, 85), (84, 93), (85, 87), (86, 87), (86, 121), (88, 89), (89, 91), (90, 91), (90, 122), (92, 93), (92, 94), (94, 95), (95, 123), (96, 97), (98, 99), (100, 101), (102, 103), (104, 105), (106, 107), (108, 109), (110, 111), (112, 113), (114, 115), (116, 117), (118, 119), (120, 121), (122, 123), (124, 125), (124, 126), (125, 127), (126, 127)])
me_cube_009.attributes.new('sharp_edge', 'BOOLEAN', 'EDGE').data.foreach_set('value', [ (min(e.vertices), max(e.vertices)) in _k for e in me_cube_009.edges])
_uv = me_cube_009.uv_layers.new(name='UVMap')
_uv.uv.foreach_set('vector', [0.1528, 0.7222, 0.1528, 0.7375, 0.1374, 0.7376, 0.1375, 0.7222, 0.1528, 0.7375, 0.1528, 0.75, 0.1374, 0.75, 0.1374, 0.7376, 0.4028, 0.9722, 0.4028, 1.0, 0.375, 0.9876, 0.375, 0.9722, 0.4028, 0.0, 0.4028, 0.01245, 0.375, 0.01244, 0.375, 0.0, 0.4028, 0.02778, 0.375, 0.02778, 0.375, 0.01244, 0.4028, 0.01245, 0.125, 0.7222, 0.1375, 0.7222, 0.1374, 0.7376, 0.125, 0.7376, 0.1374, 0.7376, 0.1374, 0.75, 0.125, 0.7376, 0.5972, 0.9722, 0.6125, 0.9722, 0.6126, 1.0, 0.5972, 1.0, 0.6125, 0.9722, 0.625, 0.9722, 0.625, 1.0, 0.6126, 1.0, 0.8472, 0.7222, 0.875, 0.7222, 0.875, 0.7376, 0.8472, 0.75, 0.625, 0.02778, 0.6125, 0.02778, 0.6126, 0.01244, 0.625, 0.01244, 0.5972, 0.02778, 0.5972, 0.01245, 0.6126, 0.01244, 0.6125, 0.02778, 0.5972, 0.01245, 0.5972, 0.0, 0.6126, 0.0, 0.6126, 0.01244, 0.6126, 0.0, 0.625, 0.01244, 0.6126, 0.01244, 0.1528, 0.5278, 0.1375, 0.5278, 0.1374, 0.5124, 0.1528, 0.5125, 0.1375, 0.5278, 0.125, 0.5278, 0.125, 0.5124, 0.1374, 0.5124, 0.4028, 0.2222, 0.4028, 0.2375, 0.375, 0.2376, 0.375, 0.2222, 0.8472, 0.5278, 0.8472, 0.5, 0.875, 0.5124, 0.875, 0.5278, 0.5972, 0.2222, 0.6125, 0.2222, 0.6126, 0.2376, 0.5972, 0.2375, 0.6125, 0.2222, 0.625, 0.2222, 0.625, 0.2417, 0.6126, 0.2376, 0.3472, 0.7222, 0.3625, 0.7222, 0.3626, 0.7376, 0.3472, 0.7375, 0.3625, 0.7222, 0.3875, 0.7222, 0.3833, 0.7376, 0.3626, 0.7376, 0.4028, 0.7222, 0.4028, 0.7375, 0.3833, 0.7376, 0.3875, 0.7222, 0.4028, 0.7375, 0.4028, 0.7625, 0.3688, 0.7562, 0.3833, 0.7376, 0.4028, 0.7778, 0.3611, 0.7639, 0.3688, 0.7562, 0.4028, 0.7625, 0.3611, 0.7639, 0.3472, 0.7375, 0.3626, 0.7376, 0.3688, 0.7562, 0.3626, 0.7376, 0.3833, 0.7376, 0.3688, 0.7562, 0.6528, 0.7222, 0.6389, 0.7639, 0.6312, 0.7562, 0.6375, 0.7222, 0.6389, 0.7639, 0.6125, 0.7778, 0.6126, 0.7624, 0.6312, 0.7562, 0.5972, 0.7778, 0.5972, 0.7625, 0.6126, 0.7624, 0.6125, 0.7778, 0.5972, 0.7625, 0.5972, 0.7375, 0.6126, 0.7417, 0.6126, 0.7624, 0.5972, 0.7222, 0.6125, 0.7222, 0.6126, 0.7417, 0.5972, 0.7375, 0.6125, 0.7222, 0.6375, 0.7222, 0.6312, 0.7562, 0.6126, 0.7417, 0.6312, 0.7562, 0.6126, 0.7624, 0.6126, 0.7417, 0.3472, 0.5278, 0.3472, 0.5125, 0.3626, 0.5124, 0.3625, 0.5278, 0.6126, 0.2376, 0.625, 0.2417, 0.625, 0.2417, 0.6126, 0.2376, 0.875, 0.5124, 0.8472, 0.5, 0.8472, 0.5, 0.875, 0.5124, 0.4028, 0.5278, 0.3875, 0.5278, 0.3833, 0.5124, 0.4028, 0.5125, 0.3875, 0.5278, 0.3625, 0.5278, 0.3626, 0.5124, 0.3833, 0.5124, 0.6389, 0.4861, 0.6312, 0.4938, 0.6312, 0.4938, 0.6389, 0.4861, 0.6528, 0.5278, 0.6375, 0.5278, 0.6312, 0.4938, 0.6389, 0.4861, 0.6375, 0.5278, 0.6125, 0.5278, 0.6126, 0.5083, 0.6312, 0.4938, 0.5972, 0.5278, 0.5972, 0.5125, 0.6126, 0.5083, 0.6125, 0.5278, 0.5324, 0.2375, 0.5972, 0.2375, 0.5972, 0.2375, 0.5324, 0.2375, 0.8472, 0.5, 0.6389, 0.4861, 0.6389, 0.4861, 0.8472, 0.5, 0.1528, 0.5125, 0.1374, 0.5124, 0.1374, 0.5124, 0.1528, 0.5125, 0.6126, 0.5083, 0.5972, 0.5125, 0.5972, 0.5125, 0.6126, 0.5083, 0.1528, 0.5278, 0.1528, 0.7222, 0.1375, 0.7222, 0.1375, 0.5278, 0.1375, 0.5278, 0.1375, 0.7222, 0.125, 0.7222, 0.125, 0.5278, 0.375, 0.2222, 0.375, 0.02778, 0.4028, 0.02778, 0.4028, 0.2222, 0.5324, 0.9722, 0.5972, 0.9722, 0.5972, 1.0, 0.5324, 1.0, 0.5324, 0.0, 0.5972, 0.0, 0.5972, 0.01245, 0.5324, 0.01245, 0.5324, 0.01245, 0.5972, 0.01245, 0.5972, 0.02778, 0.5324, 0.02778, 0.8472, 0.7222, 0.8472, 0.5278, 0.875, 0.5278, 0.875, 0.7222, 0.625, 0.02778, 0.625, 0.2222, 0.6125, 0.2222, 0.6125, 0.02778, 0.6125, 0.02778, 0.6125, 0.2222, 0.5972, 0.2222, 0.5972, 0.02778, 0.4028, 0.5125, 0.3833, 0.5124, 0.3833, 0.5124, 0.4028, 0.5125, 0.375, 0.2376, 0.4028, 0.2375, 0.4028, 0.2375, 0.375, 0.2376, 0.4676, 0.2375, 0.4028, 0.2375, 0.4028, 0.2222, 0.4676, 0.2222, 0.3472, 0.5278, 0.1528, 0.5278, 0.1528, 0.5125, 0.3472, 0.5125, 0.3833, 0.5124, 0.3626, 0.5124, 0.3626, 0.5124, 0.3833, 0.5124, 0.3626, 0.5124, 0.3472, 0.5125, 0.3472, 0.5125, 0.3626, 0.5124, 0.8472, 0.5278, 0.6528, 0.5278, 0.6389, 0.4861, 0.8472, 0.5, 0.6312, 0.4938, 0.6126, 0.5083, 0.6126, 0.5083, 0.6312, 0.4938, 0.4676, 0.5125, 0.4028, 0.5125, 0.4028, 0.5125, 0.4676, 0.5125, 0.4676, 0.5278, 0.4028, 0.5278, 0.4028, 0.5125, 0.4676, 0.5125, 0.5972, 0.2375, 0.6126, 0.2376, 0.6126, 0.2376, 0.5972, 0.2375, 0.3472, 0.5125, 0.1528, 0.5125, 0.1528, 0.5125, 0.3472, 0.5125, 0.3472, 0.7222, 0.3472, 0.5278, 0.3625, 0.5278, 0.3625, 0.7222, 0.3625, 0.7222, 0.3625, 0.5278, 0.3875, 0.5278, 0.3875, 0.7222, 0.3875, 0.7222, 0.3875, 0.5278, 0.4028, 0.5278, 0.4028, 0.7222, 0.6528, 0.5278, 0.6528, 0.7222, 0.6375, 0.7222, 0.6375, 0.5278, 0.6375, 0.5278, 0.6375, 0.7222, 0.6125, 0.7222, 0.6125, 0.5278, 0.6125, 0.5278, 0.6125, 0.7222, 0.5972, 0.7222, 0.5972, 0.5278, 0.4676, 0.7778, 0.4028, 0.7778, 0.4028, 0.7625, 0.4676, 0.7625, 0.4676, 0.7625, 0.4028, 0.7625, 0.4028, 0.7375, 0.4676, 0.7375, 0.4676, 0.7375, 0.4028, 0.7375, 0.4028, 0.7222, 0.4676, 0.7222, 0.1528, 0.7222, 0.3472, 0.7222, 0.3472, 0.7375, 0.1528, 0.7375, 0.1528, 0.7375, 0.3472, 0.7375, 0.3611, 0.7639, 0.1528, 0.75, 0.375, 0.9722, 0.3611, 0.7639, 0.4028, 0.7778, 0.4028, 0.9722, 0.6528, 0.7222, 0.8472, 0.7222, 0.8472, 0.75, 0.6389, 0.7639, 0.6389, 0.7639, 0.625, 0.9722, 0.6125, 0.9722, 0.6125, 0.7778, 0.6125, 0.7778, 0.6125, 0.9722, 0.5972, 0.9722, 0.5972, 0.7778, 0.3472, 0.7222, 0.1528, 0.7222, 0.1528, 0.7222, 0.3472, 0.7222, 0.5324, 0.02778, 0.5972, 0.02778, 0.5972, 0.2222, 0.5324, 0.2222, 0.5324, 0.7778, 0.5972, 0.7778, 0.5972, 0.9722, 0.5324, 0.9722, 0.6528, 0.5278, 0.8472, 0.5278, 0.8472, 0.7222, 0.6528, 0.7222, 0.1374, 0.5124, 0.125, 0.5124, 0.125, 0.5124, 0.1374, 0.5124, 0.5324, 0.5278, 0.5972, 0.5278, 0.5972, 0.7222, 0.5324, 0.7222, 0.4028, 0.5278, 0.4676, 0.5278, 0.4676, 0.7222, 0.4028, 0.7222, 0.4676, 0.5278, 0.5324, 0.5278, 0.5324, 0.7222, 0.4676, 0.7222, 0.4028, 0.7778, 0.4676, 0.7778, 0.4676, 0.9722, 0.4028, 0.9722, 0.4676, 0.7778, 0.5324, 0.7778, 0.5324, 0.9722, 0.4676, 0.9722, 0.4028, 0.02778, 0.4676, 0.02778, 0.4676, 0.2222, 0.4028, 0.2222, 0.4676, 0.02778, 0.5324, 0.02778, 0.5324, 0.2222, 0.4676, 0.2222, 0.5972, 0.7375, 0.5324, 0.7375, 0.5324, 0.7222, 0.5972, 0.7222, 0.5324, 0.7375, 0.4676, 0.7375, 0.4676, 0.7222, 0.5324, 0.7222, 0.5972, 0.7625, 0.5324, 0.7625, 0.5324, 0.7375, 0.5972, 0.7375, 0.5324, 0.7625, 0.4676, 0.7625, 0.4676, 0.7375, 0.5324, 0.7375, 0.5972, 0.7778, 0.5324, 0.7778, 0.5324, 0.7625, 0.5972, 0.7625, 0.5324, 0.7778, 0.4676, 0.7778, 0.4676, 0.7625, 0.5324, 0.7625, 0.5972, 0.5278, 0.5324, 0.5278, 0.5324, 0.5125, 0.5972, 0.5125, 0.5324, 0.5278, 0.4676, 0.5278, 0.4676, 0.5125, 0.5324, 0.5125, 0.5972, 0.5125, 0.5324, 0.5125, 0.5324, 0.5125, 0.5972, 0.5125, 0.5324, 0.5125, 0.4676, 0.5125, 0.4676, 0.5125, 0.5324, 0.5125, 0.5972, 0.2375, 0.5324, 0.2375, 0.5324, 0.2222, 0.5972, 0.2222, 0.5324, 0.2375, 0.4676, 0.2375, 0.4676, 0.2222, 0.5324, 0.2222, 0.4028, 0.01245, 0.4676, 0.01245, 0.4676, 0.02778, 0.4028, 0.02778, 0.4676, 0.01245, 0.5324, 0.01245, 0.5324, 0.02778, 0.4676, 0.02778, 0.4028, 0.0, 0.4676, 0.0, 0.4676, 0.01245, 0.4028, 0.01245, 0.4676, 0.0, 0.5324, 0.0, 0.5324, 0.01245, 0.4676, 0.01245, 0.4028, 0.9722, 0.4676, 0.9722, 0.4676, 1.0, 0.4028, 1.0, 0.4676, 0.9722, 0.5324, 0.9722, 0.5324, 1.0, 0.4676, 1.0, 0.4028, 0.2375, 0.4676, 0.2375, 0.4676, 0.2375, 0.4028, 0.2375, 0.4676, 0.2375, 0.5324, 0.2375, 0.5324, 0.2375, 0.4676, 0.2375, 0.625, 0.2778, 0.6389, 0.4861, 0.6312, 0.4938, 0.6126, 0.5083, 0.5972, 0.5125, 0.5324, 0.5125, 0.4676, 0.5125, 0.4028, 0.5125, 0.3833, 0.5124, 0.3626, 0.5124, 0.3472, 0.5125, 0.1528, 0.5125, 0.1374, 0.5124, 0.125, 0.5124, 0.4028, 0.2375, 0.4676, 0.2375, 0.5324, 0.2375, 0.5972, 0.2375, 0.6126, 0.2376, 0.625, 0.2417, 0.1528, 0.5278, 0.3472, 0.5278, 0.3472, 0.7222, 0.1528, 0.7222, 0.3472, 0.5278, 0.3472, 0.7222, 0.3472, 0.7222, 0.3472, 0.5278, 0.1528, 0.5278, 0.3472, 0.5278, 0.3472, 0.5278, 0.1528, 0.5278, 0.1528, 0.7222, 0.1528, 0.5278, 0.1528, 0.5278, 0.1528, 0.7222])
me_cube_009.materials.append(mat_icerink_01_007)
me_cube_009.materials.append(mat_icerink_02_003)
me_cube_009.update()
me_cube_009.normals_split_custom_set([tuple(v) for v in zip(*[iter([0.1601, -0.5755, -0.802, 0.1601, -0.5755, -0.802, 0.1601, -0.5755, -0.802, 0.1601, -0.5755, -0.802, 0.02804, -0.09425, -0.9952, 0.02804, -0.09425, -0.9952, 0.02804, -0.09425, -0.9952, 0.02804, -0.09425, -0.9952, 0.02536, -0.006247, -0.9997, 0.02536, -0.006249, -0.9997, 0.02634, -0.01249, -0.9996, 0.02634, -0.01249, -0.9996, 0.1958, -0.006547, -0.9806, 0.1958, -0.01295, -0.9806, 0.1958, -0.01311, -0.9806, 0.1958, -0.01311, -0.9806, 0.8331, -0.05215, -0.5507, 0.8331, -0.05215, -0.5507, 0.8331, -0.05215, -0.5507, 0.8331, -0.05215, -0.5507, 0.7615, -0.3612, -0.5382, 0.7615, -0.3612, -0.5382, 0.7615, -0.3612, -0.5382, 0.7615, -0.3612, -0.5382, 0.195, -0.09248, -0.9764, 0.195, -0.09248, -0.9764, 0.195, -0.09248, -0.9764, 0.02536, 0.006247, -0.9997, 0.02634, 0.01249, -0.9996, 0.02634, 0.01249, -0.9996, 0.02536, 0.006249, -0.9997, 0.02804, 0.09425, -0.9952, 0.02804, 0.09425, -0.9952, 0.02804, 0.09425, -0.9952, 0.02804, 0.09425, -0.9952, 0.1601, 0.5755, -0.802, 0.1601, 0.5755, -0.802, 0.1601, 0.5755, -0.802, 0.1601, 0.5755, -0.802, 0.7615, 0.3612, -0.5382, 0.7615, 0.3612, -0.5382, 0.7615, 0.3612, -0.5382, 0.7615, 0.3612, -0.5382, 0.8331, 0.05215, -0.5507, 0.8331, 0.05215, -0.5507, 0.8331, 0.05215, -0.5507, 0.8331, 0.05215, -0.5507, 0.1958, 0.01295, -0.9806, 0.1958, 0.006547, -0.9806, 0.1958, 0.01311, -0.9806, 0.1958, 0.01311, -0.9806, 0.195, 0.09248, -0.9764, 0.195, 0.09248, -0.9764, 0.195, 0.09248, -0.9764, 0.1601, -0.5755, 0.802, 0.1601, -0.5755, 0.802, 0.1601, -0.5755, 0.802, 0.1601, -0.5755, 0.802, 0.7615, -0.3612, 0.5382, 0.7615, -0.3612, 0.5382, 0.7615, -0.3612, 0.5382, 0.7615, -0.3612, 0.5382, 0.8331, -0.05216, 0.5507, 0.8331, -0.05216, 0.5507, 0.8331, -0.05216, 0.5507, 0.8331, -0.05216, 0.5507, 0.1601, 0.5755, 0.802, 0.1601, 0.5755, 0.802, 0.1601, 0.5755, 0.802, 0.1601, 0.5755, 0.802, 0.8331, 0.05215, 0.5507, 0.8331, 0.05215, 0.5507, 0.8331, 0.05215, 0.5507, 0.8331, 0.05215, 0.5507, 0.7615, 0.3612, 0.5382, 0.7615, 0.3612, 0.5382, 0.7615, 0.3612, 0.5382, 0.7615, 0.3612, 0.5382, -0.1601, -0.5755, -0.802, -0.1601, -0.5755, -0.802, -0.1601, -0.5755, -0.802, -0.1601, -0.5755, -0.802, -0.7615, -0.3612, -0.5382, -0.7615, -0.3612, -0.5382, -0.7615, -0.3612, -0.5382, -0.7615, -0.3612, -0.5382, -0.8331, -0.05215, -0.5507, -0.8331, -0.05215, -0.5507, -0.8331, -0.05215, -0.5507, -0.8331, -0.05215, -0.5507, -0.1958, -0.01295, -0.9806, -0.1958, -0.006547, -0.9806, -0.1958, -0.01311, -0.9806, -0.1958, -0.01311, -0.9806, -0.02536, -0.006247, -0.9997, -0.02634, -0.01249, -0.9996, -0.02634, -0.01249, -0.9996, -0.02536, -0.006249, -0.9997, -0.02804, -0.09425, -0.9952, -0.02804, -0.09425, -0.9952, -0.02804, -0.09425, -0.9952, -0.02804, -0.09425, -0.9952, -0.195, -0.09248, -0.9764, -0.195, -0.09248, -0.9764, -0.195, -0.09248, -0.9764, -0.1601, 0.5755, -0.802, -0.1601, 0.5755, -0.802, -0.1601, 0.5755, -0.802, -0.1601, 0.5755, -0.802, -0.02804, 0.09425, -0.9952, -0.02804, 0.09425, -0.9952, -0.02804, 0.09425, -0.9952, -0.02804, 0.09425, -0.9952, -0.02536, 0.006247, -0.9997, -0.02536, 0.006249, -0.9997, -0.02634, 0.01249, -0.9996, -0.02634, 0.01249, -0.9996, -0.1958, 0.006547, -0.9806, -0.1958, 0.01295, -0.9806, -0.1958, 0.01311, -0.9806, -0.1958, 0.01311, -0.9806, -0.8331, 0.05216, -0.5507, -0.8331, 0.05216, -0.5507, -0.8331, 0.05216, -0.5507, -0.8331, 0.05216, -0.5507, -0.7615, 0.3612, -0.5382, -0.7615, 0.3612, -0.5382, -0.7615, 0.3612, -0.5382, -0.7615, 0.3612, -0.5382, -0.195, 0.09248, -0.9764, -0.195, 0.09248, -0.9764, -0.195, 0.09248, -0.9764, -0.1601, -0.5755, 0.802, -0.1601, -0.5755, 0.802, -0.1601, -0.5755, 0.802, -0.1601, -0.5755, 0.802, -0.9035, -0.4286, -2.136e-07, -0.9035, -0.4286, -2.136e-07, -0.9035, -0.4286, -2.136e-07, -0.9035, -0.4286, -2.136e-07, -0.2867, -0.958, 0.0, -0.2867, -0.958, 0.0, -0.2867, -0.958, 0.0, -0.2867, -0.958, 0.0, -0.8331, -0.05215, 0.5507, -0.8331, -0.05215, 0.5507, -0.8331, -0.05215, 0.5507, -0.8331, -0.05215, 0.5507, -0.7615, -0.3612, 0.5382, -0.7615, -0.3612, 0.5382, -0.7615, -0.3612, 0.5382, -0.7615, -0.3612, 0.5382, 0.2867, -0.958, -5.228e-07, 0.2867, -0.958, -5.228e-07, 0.2867, -0.958, -5.228e-07, 0.2867, -0.958, -5.228e-07, -0.1601, 0.5755, 0.802, -0.1601, 0.5755, 0.802, -0.1601, 0.5755, 0.802, -0.1601, 0.5755, 0.802, -0.7615, 0.3612, 0.5382, -0.7615, 0.3612, 0.5382, -0.7615, 0.3612, 0.5382, -0.7615, 0.3612, 0.5382, -0.8331, 0.05215, 0.5507, -0.8331, 0.05215, 0.5507, -0.8331, 0.05215, 0.5507, -0.8331, 0.05215, 0.5507, -1.0, 1.394e-07, -2.169e-07, -1.0, 1.7e-07, -2.169e-07, -1.0, 1.7e-07, -2.169e-07, -1.0, 1.394e-07, -2.169e-07, -1.419e-07, -1.0, 0.0, -1.419e-07, -1.0, 0.0, -1.419e-07, -1.0, 0.0, -1.419e-07, -1.0, 0.0, -0.2867, 0.958, 0.0, -0.2867, 0.958, 0.0, -0.2867, 0.958, 0.0, -0.2867, 0.958, 0.0, 0.9977, -0.06717, -3.228e-08, 0.9977, -0.06717, -3.228e-08, 0.9977, -0.06717, -3.228e-08, 0.9977, -0.06717, -3.228e-08, 0.2494, -0.9684, 1.571e-07, 0.2494, -0.9684, 1.571e-07, 0.2494, -0.9684, 1.571e-07, 0.2494, -0.9684, 1.571e-07, 0.9035, -0.4286, 1.296e-07, 0.9035, -0.4286, 1.296e-07, 0.9035, -0.4286, 1.296e-07, 0.9035, -0.4286, 1.296e-07, 0.9983, -0.05784, 2.295e-07, 0.9983, -0.05784, 2.295e-07, 0.9983, -0.05784, 2.295e-07, 0.9983, -0.05784, 2.295e-07, 0.02438, 1.774e-07, -0.9997, 0.02536, 0.006247, -0.9997, 0.02536, 0.006249, -0.9997, 0.02438, 1.774e-07, -0.9997, 0.1958, 1.51e-07, -0.9806, 0.1958, 0.006547, -0.9806, 0.1958, 0.01295, -0.9806, 0.1958, 1.51e-07, -0.9806, 0.8531, -5.279e-08, -0.5218, 0.8531, -1.089e-07, -0.5218, 0.8531, -1.089e-07, -0.5218, 0.8531, -5.279e-08, -0.5218, 0.2494, 0.9684, 1.571e-07, 0.2494, 0.9684, 1.571e-07, 0.2494, 0.9684, 1.571e-07, 0.2494, 0.9684, 1.571e-07, 0.9035, 0.4286, 1.296e-07, 0.9035, 0.4286, 1.296e-07, 0.9035, 0.4286, 1.296e-07, 0.9035, 0.4286, 1.296e-07, 0.9983, 0.05784, 1.059e-07, 0.9983, 0.05784, 1.059e-07, 0.9983, 0.05784, 1.059e-07, 0.9983, 0.05784, 1.059e-07, 0.9977, 0.06717, 2.26e-07, 0.9977, 0.06717, 2.26e-07, 0.9977, 0.06717, 2.26e-07, 0.9977, 0.06717, 2.26e-07, -0.9977, 0.06717, -1.937e-07, -0.9977, 0.06717, -1.937e-07, -0.9977, 0.06717, -1.937e-07, -0.9977, 0.06717, -1.937e-07, 0.8531, -1.627e-07, 0.5218, 0.8531, -1.663e-07, 0.5218, 0.8531, -1.663e-07, 0.5218, 0.8531, -1.627e-07, 0.5218, -1.221e-07, -0.6128, 0.7902, -1.221e-07, -0.6128, 0.7902, -1.221e-07, -0.6128, 0.7902, -1.221e-07, -0.6128, 0.7902, 0.9035, 0.4286, 6.409e-07, 0.9035, 0.4286, 6.409e-07, 0.9035, 0.4286, 6.409e-07, 0.9035, 0.4286, 6.409e-07, 0.2867, 0.958, 5.228e-07, 0.2867, 0.958, 5.228e-07, 0.2867, 0.958, 5.228e-07, 0.2867, 0.958, 5.228e-07, 1.932e-08, 0.6128, 0.7902, 1.932e-08, 0.6128, 0.7902, 1.932e-08, 0.6128, 0.7902, 1.932e-08, 0.6128, 0.7902, 0.9035, -0.4286, 0.0, 0.9035, -0.4286, 0.0, 0.9035, -0.4286, 0.0, 0.9035, -0.4286, 0.0, 1.0, -1.728e-07, 1.084e-07, 1.0, -2.463e-07, 1.084e-07, 1.0, -2.463e-07, 1.084e-07, 1.0, -1.728e-07, 1.084e-07, -0.8531, -1.569e-08, 0.5218, -0.8531, -1.569e-08, 0.5218, -0.8531, -1.569e-08, 0.5218, -0.8531, -1.569e-08, 0.5218, -0.9977, -0.06717, -1.937e-07, -0.9977, -0.06717, -1.937e-07, -0.9977, -0.06717, -1.937e-07, -0.9977, -0.06717, -1.937e-07, 1.419e-07, 1.0, 0.0, 1.419e-07, 1.0, 0.0, 1.419e-07, 1.0, 0.0, 1.419e-07, 1.0, 0.0, -0.2494, -0.9684, -7.348e-07, -0.2494, -0.9684, -7.348e-07, -0.2494, -0.9684, -7.348e-07, -0.2494, -0.9684, -7.348e-07, -0.9035, -0.4286, -1.296e-07, -0.9035, -0.4286, -1.296e-07, -0.9035, -0.4286, -1.296e-07, -0.9035, -0.4286, -1.296e-07, -0.9983, -0.05784, -1.412e-07, -0.9983, -0.05784, -1.412e-07, -0.9983, -0.05784, -1.412e-07, -0.9983, -0.05784, -1.412e-07, -0.2494, 0.9684, 4.206e-07, -0.2494, 0.9684, 4.206e-07, -0.2494, 0.9684, 4.206e-07, -0.2494, 0.9684, 4.206e-07, -0.9035, 0.4286, -1.296e-07, -0.9035, 0.4286, -1.296e-07, -0.9035, 0.4286, -1.296e-07, -0.9035, 0.4286, -1.296e-07, -0.9983, 0.05784, -1.059e-07, -0.9983, 0.05784, -1.059e-07, -0.9983, 0.05784, -1.059e-07, -0.9983, 0.05784, -1.059e-07, -0.02438, 1.815e-07, -0.9997, -0.02536, -0.006247, -0.9997, -0.02536, -0.006249, -0.9997, -0.02438, 1.815e-07, -0.9997, -0.1958, 1.915e-07, -0.9806, -0.1958, -0.006547, -0.9806, -0.1958, -0.01295, -0.9806, -0.1958, 1.915e-07, -0.9806, -0.8531, 2.513e-07, -0.5218, -0.8531, 2.966e-07, -0.5218, -0.8531, 2.966e-07, -0.5218, -0.8531, 2.513e-07, -0.5218, -4.11e-08, -0.6128, -0.7902, -4.11e-08, -0.6128, -0.7902, -4.11e-08, -0.6128, -0.7902, -4.11e-08, -0.6128, -0.7902, 8.213e-08, -0.09429, -0.9955, 8.213e-08, -0.09429, -0.9955, 8.213e-08, -0.09429, -0.9955, 8.213e-08, -0.09429, -0.9955, 8.965e-08, -0.01157, -0.9999, 8.965e-08, -0.01157, -0.9999, 8.49e-08, -0.005783, -1.0, 8.49e-08, -0.005783, -1.0, 1.867e-07, 0.6128, -0.7902, 1.867e-07, 0.6128, -0.7902, 1.867e-07, 0.6128, -0.7902, 1.867e-07, 0.6128, -0.7902, 9.095e-08, 0.09429, -0.9955, 9.095e-08, 0.09429, -0.9955, 9.095e-08, 0.09429, -0.9955, 9.095e-08, 0.09429, -0.9955, 7.895e-08, 0.01157, -0.9999, 7.895e-08, 0.01157, -0.9999, 7.934e-08, 0.005784, -1.0, 7.934e-08, 0.005784, -1.0, 0.0, 0.0, 0.0, 0.0, 0.0, 0.0, 0.0, 0.0, 0.0, 0.0, 0.0, 0.0, 1.0, -1.86e-07, 2.962e-07, 1.0, -1.526e-07, 2.369e-07, 1.0, -1.526e-07, 2.369e-07, 1.0, -1.86e-07, 2.962e-07, 7.847e-08, 1.788e-07, -1.0, 7.934e-08, 0.005784, -1.0, 7.934e-08, 0.005784, -1.0, 7.847e-08, 1.788e-07, -1.0, 1.419e-07, 1.0, 0.0, 1.419e-07, 1.0, 0.0, 1.419e-07, 1.0, 0.0, 1.419e-07, 1.0, 0.0, -0.9035, 0.4286, -2.136e-07, -0.9035, 0.4286, -2.136e-07, -0.9035, 0.4286, -2.136e-07, -0.9035, 0.4286, -2.136e-07, -1.0, 2.004e-07, 6.38e-14, -1.0, 1.271e-07, 3.19e-14, -1.0, 1.271e-07, 3.19e-14, -1.0, 2.004e-07, 6.38e-14, -1.0, 6.05e-09, 1.595e-14, -1.0, 1.398e-07, 5.582e-14, -1.0, 1.398e-07, 5.582e-14, -1.0, 6.05e-09, 1.595e-14, -1.0, 1.398e-07, 5.582e-14, -1.0, 2.004e-07, 6.38e-14, -1.0, 2.004e-07, 6.38e-14, -1.0, 1.398e-07, 5.582e-14, 8.49e-08, -0.005783, -1.0, 7.868e-08, 1.788e-07, -1.0, 7.868e-08, 1.788e-07, -1.0, 8.49e-08, -0.005783, -1.0, 7.868e-08, 1.788e-07, -1.0, 7.847e-08, 1.788e-07, -1.0, 7.847e-08, 1.788e-07, -1.0, 7.868e-08, 1.788e-07, -1.0, 1.0, -3.481e-08, 2.369e-07, 1.0, -1.271e-07, 2.962e-07, 1.0, -1.271e-07, 2.962e-07, 1.0, -3.481e-08, 2.369e-07, 1.0, -1.271e-07, 2.962e-07, 1.0, -1.86e-07, 2.962e-07, 1.0, -1.86e-07, 2.962e-07, 1.0, -1.271e-07, 2.962e-07, -0.8531, 1.627e-07, -0.5218, -0.8531, 1.844e-07, -0.5218, -0.8531, 1.844e-07, -0.5218, -0.8531, 1.627e-07, -0.5218, -0.8531, 1.844e-07, -0.5218, -0.8531, 2.513e-07, -0.5218, -0.8531, 2.513e-07, -0.5218, -0.8531, 1.844e-07, -0.5218, -0.1958, 0.006547, -0.9806, -0.1958, 1.932e-07, -0.9806, -0.1958, 1.932e-07, -0.9806, -0.1958, 0.01295, -0.9806, -0.1958, 1.932e-07, -0.9806, -0.1958, 1.915e-07, -0.9806, -0.1958, 1.915e-07, -0.9806, -0.1958, 1.932e-07, -0.9806, -0.02536, 0.006247, -0.9997, -0.02438, 1.796e-07, -0.9997, -0.02438, 1.796e-07, -0.9997, -0.02536, 0.006249, -0.9997, -0.02438, 1.796e-07, -0.9997, -0.02438, 1.815e-07, -0.9997, -0.02438, 1.815e-07, -0.9997, -0.02438, 1.796e-07, -0.9997, -0.8531, -3.693e-08, 0.5218, -0.8531, -2.631e-08, 0.5218, -0.8531, -2.631e-08, 0.5218, -0.8531, -3.693e-08, 0.5218, -0.8531, -2.631e-08, 0.5218, -0.8531, -1.569e-08, 0.5218, -0.8531, -1.569e-08, 0.5218, -0.8531, -2.631e-08, 0.5218, 1.0, -1.73e-07, 1.084e-07, 1.0, -1.362e-07, 1.084e-07, 1.0, -1.362e-07, 1.084e-07, 1.0, -1.73e-07, 1.084e-07, 1.0, -1.362e-07, 1.084e-07, 1.0, -1.728e-07, 1.084e-07, 1.0, -1.728e-07, 1.084e-07, 1.0, -1.362e-07, 1.084e-07, 0.8531, -2.495e-07, 0.5218, 0.8531, -2.042e-07, 0.5218, 0.8531, -2.042e-07, 0.5218, 0.8531, -2.495e-07, 0.5218, 0.8531, -2.042e-07, 0.5218, 0.8531, -1.627e-07, 0.5218, 0.8531, -1.627e-07, 0.5218, 0.8531, -2.042e-07, 0.5218, 0.8531, 2.503e-08, -0.5218, 0.8531, 1.418e-08, -0.5218, 0.8531, 1.418e-08, -0.5218, 0.8531, 2.503e-08, -0.5218, 0.8531, 1.418e-08, -0.5218, 0.8531, -5.279e-08, -0.5218, 0.8531, -5.279e-08, -0.5218, 0.8531, 1.418e-08, -0.5218, 0.1958, -0.006547, -0.9806, 0.1958, 1.492e-07, -0.9806, 0.1958, 1.492e-07, -0.9806, 0.1958, -0.01295, -0.9806, 0.1958, 1.492e-07, -0.9806, 0.1958, 1.51e-07, -0.9806, 0.1958, 1.51e-07, -0.9806, 0.1958, 1.492e-07, -0.9806, 0.02536, -0.006247, -0.9997, 0.02438, 1.747e-07, -0.9997, 0.02438, 1.747e-07, -0.9997, 0.02536, -0.006249, -0.9997, 0.02438, 1.747e-07, -0.9997, 0.02438, 1.774e-07, -0.9997, 0.02438, 1.774e-07, -0.9997, 0.02438, 1.747e-07, -0.9997, -1.0, 1.212e-07, -2.169e-07, -1.0, 1.15e-07, -2.169e-07, -1.0, 1.15e-07, -2.169e-07, -1.0, 1.212e-07, -2.169e-07, -1.0, 1.15e-07, -2.169e-07, -1.0, 1.394e-07, -2.169e-07, -1.0, 1.394e-07, -2.169e-07, -1.0, 1.15e-07, -2.169e-07, -8.765e-08, -1.833e-07, 1.0, -8.765e-08, -1.833e-07, 1.0, -8.765e-08, -1.833e-07, 1.0, -8.765e-08, -1.833e-07, 1.0, -8.765e-08, -1.833e-07, 1.0, -8.765e-08, -1.833e-07, 1.0, -8.765e-08, -1.833e-07, 1.0, -8.765e-08, -1.833e-07, 1.0, -8.765e-08, -1.833e-07, 1.0, -8.765e-08, -1.833e-07, 1.0, -8.765e-08, -1.833e-07, 1.0, -8.765e-08, -1.833e-07, 1.0, -8.765e-08, -1.833e-07, 1.0, -8.765e-08, -1.833e-07, 1.0, -8.765e-08, -1.833e-07, 1.0, -8.765e-08, -1.833e-07, 1.0, -8.765e-08, -1.833e-07, 1.0, -8.765e-08, -1.833e-07, 1.0, -8.765e-08, -1.833e-07, 1.0, -8.765e-08, -1.833e-07, 1.0, -1.419e-07, -1.0, 0.0, -1.419e-07, -1.0, 0.0, -1.419e-07, -1.0, 0.0, -1.419e-07, -1.0, 0.0, 0.0, 0.0, 0.0, 0.0, 0.0, 0.0, 0.0, 0.0, 0.0, 0.0, 0.0, 0.0, 0.0, 0.0, 0.0, 0.0, 0.0, 0.0, 0.0, 0.0, 0.0, 0.0, 0.0, 0.0, 0.0, 0.0, 0.0, 0.0, 0.0, 0.0, 0.0, 0.0, 0.0, 0.0, 0.0, 0.0])] * 3)])
me_cube_021 = bpy.data.meshes.new('Cube.021')
me_cube_021.from_pydata([(-7.849, -10.89, -0.8543), (-7.849, -10.89, 0.8543), (-8.982, -12.09, -0.8543), (-8.982, -12.09, 0.8543), (-8.88, -4.05, -0.8543), (-8.88, -4.05, 0.8543), (-10.27, -3.598, -0.8543), (-10.27, -3.598, 0.8543), (-5.651, 1.551, -0.8543), (-5.651, 1.551, 0.8543), (-6.251, 3.364, -0.8543), (-6.251, 3.364, 0.8543), (-0.5266, 1.423, -0.8543), (-0.5266, 1.423, 0.8543), (0.1183, 3.205, -0.8543), (0.1183, 3.205, 0.8543), (2.561, -4.333, -0.8543), (2.561, -4.333, 0.8543), (3.956, -3.949, -0.8543), (3.956, -3.949, 0.8543), (1.248, -11.29, -0.8543), (1.248, -11.29, 0.8543), (2.324, -12.6, -0.8543), (2.324, -12.6, 0.8543), (-3.456, -14.14, -0.8543), (-3.456, -14.14, 0.8543), (-3.522, -16.14, -0.8543), (-3.522, -16.14, 0.8543), (-7.851, -10.88, -0.8543), (-7.851, -10.88, 0.8543), (-8.984, -12.09, -0.8543), (-8.984, -12.09, 0.8543), (-7.901, -5.073, -0.8543), (-4.672, 0.5281, -0.8543), (-6.008, -10.38, -0.8543), (-7.849, -10.89, -0.8543), (-8.982, -12.09, -0.8543), (-7.04, -3.547, -0.8543), (-7.901, -5.073, -0.4286), (-8.826, -4.107, 0.8543), (-8.017, -4.952, -0.4286), (-8.017, -4.952, -0.2682), (-8.132, -4.831, -0.2682), (-8.132, -4.831, -0.1079), (-8.248, -4.711, -0.1079), (-8.248, -4.711, 0.05247), (-8.363, -4.59, 0.05247), (-8.363, -4.59, 0.2128), (-8.479, -4.469, 0.2128), (-8.479, -4.469, 0.3732), (-8.595, -4.349, 0.3732), (-8.595, -4.349, 0.5335), (-8.71, -4.228, 0.5335), (-8.71, -4.228, 0.6939), (-8.826, -4.107, 0.6939), (-5.596, 1.493, 0.8543), (-4.672, 0.5281, -0.4286), (-5.596, 1.493, 0.6939), (-5.48, 1.373, 0.6939), (-5.48, 1.373, 0.5335), (-5.365, 1.252, 0.5335), (-5.365, 1.252, 0.3732), (-5.249, 1.131, 0.3732), (-5.249, 1.131, 0.2128), (-5.134, 1.011, 0.2128), (-5.134, 1.011, 0.05247), (-5.018, 0.8901, 0.05247), (-5.018, 0.8901, -0.1079), (-4.903, 0.7694, -0.1079), (-4.903, 0.7694, -0.2682), (-4.787, 0.6488, -0.2682), (-4.787, 0.6488, -0.4286), (-6.008, -10.38, -0.8543), (-7.774, -10.86, 0.8543), (-6.229, -10.44, -0.8543), (-6.229, -10.44, -0.6407), (-6.45, -10.5, -0.6407), (-6.45, -10.5, -0.4271), (-6.671, -10.56, -0.4271), (-6.671, -10.56, -0.2136), (-6.891, -10.62, -0.2136), (-6.891, -10.62, 1.132e-06), (-7.112, -10.68, 1.076e-06), (-7.112, -10.68, 0.2136), (-7.333, -10.74, 0.2136), (-7.333, -10.74, 0.4271), (-7.553, -10.8, 0.4271), (-7.553, -10.8, 0.6407), (-7.774, -10.86, 0.6407), (-8.806, -4.03, 0.8543), (-7.04, -3.547, -0.8543), (-8.806, -4.03, 0.6407), (-8.585, -3.969, 0.6407), (-8.585, -3.969, 0.4271), (-8.364, -3.909, 0.4271), (-8.364, -3.909, 0.2136), (-8.143, -3.849, 0.2136), (-8.143, -3.849, -6.526e-07), (-7.923, -3.788, -5.364e-07), (-7.923, -3.788, -0.2136), (-7.702, -3.728, -0.2136), (-7.702, -3.728, -0.4271), (-7.481, -3.668, -0.4271), (-7.481, -3.668, -0.6407), (-7.261, -3.607, -0.6407), (-7.261, -3.607, -0.8543), (-7.849, -10.89, 0.8543), (-8.982, -12.09, 0.8543), (-10.27, -3.598, -0.8543), (-10.27, -3.598, 0.8543), (-8.88, -4.05, -0.8543), (-8.88, -4.05, 0.8543), (-6.251, 3.364, -0.8543), (-6.251, 3.364, 0.8543), (-5.651, 1.551, -0.8543), (-5.651, 1.551, 0.8543), (0.1183, 3.205, -0.8543), (0.1183, 3.205, 0.8543), (-0.5266, 1.423, -0.8543), (-0.5266, 1.423, 0.8543), (3.956, -3.949, -0.8543), (3.956, -3.949, 0.8543), (2.561, -4.333, -0.8543), (2.561, -4.333, 0.8543), (2.324, -12.6, -0.8543), (2.324, -12.6, 0.8543), (1.248, -11.29, -0.8543), (1.248, -11.29, 0.8543), (-3.522, -16.14, -0.8543), (-3.522, -16.14, 0.8543), (-3.456, -14.14, -0.8543), (-3.456, -14.14, 0.8543), (-8.984, -12.09, -0.8543), (-8.984, -12.09, 0.8543), (-7.851, -10.88, -0.8543), (-7.851, -10.88, 0.8543), (-7.901, -5.073, -0.8543), (-4.672, 0.5281, -0.8543), (-6.008, -10.38, -0.8543), (-7.04, -3.547, -0.8543), (-5.596, 1.493, 0.6939), (-5.596, 1.493, 0.8543), (-8.826, -4.107, 0.8543), (-8.826, -4.107, 0.6939), (-5.48, 1.373, 0.6939), (-8.71, -4.228, 0.6939), (-5.48, 1.373, 0.5335), (-8.71, -4.228, 0.5335), (-5.365, 1.252, 0.5335), (-8.595, -4.349, 0.5335), (-5.365, 1.252, 0.3732), (-8.595, -4.349, 0.3732), (-5.249, 1.131, 0.3732), (-8.479, -4.469, 0.3732), (-5.249, 1.131, 0.2128), (-8.479, -4.469, 0.2128), (-5.134, 1.011, 0.2128), (-8.363, -4.59, 0.2128), (-5.134, 1.011, 0.05247), (-8.363, -4.59, 0.05247), (-5.018, 0.8901, 0.05247), (-8.248, -4.711, 0.05247), (-5.018, 0.8901, -0.1079), (-8.248, -4.711, -0.1079), (-4.903, 0.7694, -0.1079), (-8.132, -4.831, -0.1079), (-4.903, 0.7694, -0.2682), (-8.132, -4.831, -0.2682), (-4.787, 0.6488, -0.2682), (-8.017, -4.952, -0.2682), (-4.787, 0.6488, -0.4286), (-8.017, -4.952, -0.4286), (-4.672, 0.5281, -0.4286), (-7.901, -5.073, -0.4286), (-8.806, -4.03, 0.6407), (-8.806, -4.03, 0.8543), (-7.774, -10.86, 0.8543), (-7.774, -10.86, 0.6407), (-8.585, -3.969, 0.6407), (-7.553, -10.8, 0.6407), (-8.585, -3.969, 0.4271), (-7.553, -10.8, 0.4271), (-8.364, -3.909, 0.4271), (-7.333, -10.74, 0.4271), (-8.364, -3.909, 0.2136), (-7.333, -10.74, 0.2136), (-8.143, -3.849, 0.2136), (-7.112, -10.68, 0.2136), (-8.143, -3.849, -6.526e-07), (-7.112, -10.68, 1.076e-06), (-7.923, -3.788, -5.364e-07), (-6.891, -10.62, 1.132e-06), (-7.923, -3.788, -0.2136), (-6.891, -10.62, -0.2136), (-7.702, -3.728, -0.2136), (-6.671, -10.56, -0.2136), (-7.702, -3.728, -0.4271), (-6.671, -10.56, -0.4271), (-7.481, -3.668, -0.4271), (-6.45, -10.5, -0.4271), (-7.481, -3.668, -0.6407), (-6.45, -10.5, -0.6407), (-7.261, -3.607, -0.6407), (-6.229, -10.44, -0.6407), (-7.261, -3.607, -0.8543), (-6.229, -10.44, -0.8543), (-7.04, -3.547, -0.8543), (-6.008, -10.38, -0.8543)], [], [(0, 2, 3, 1), (2, 6, 7, 3), (6, 4, 5, 7), (108, 109, 111, 110), (2, 0, 4, 6), (7, 5, 1, 3), (6, 10, 11, 7), (10, 8, 9, 11), (6, 4, 8, 10), (11, 9, 5, 7), (10, 14, 15, 11), (14, 12, 13, 15), (12, 8, 9, 13), (10, 8, 12, 14), (15, 13, 9, 11), (14, 18, 19, 15), (18, 16, 17, 19), (16, 12, 13, 17), (14, 12, 16, 18), (19, 17, 13, 15), (18, 22, 23, 19), (22, 20, 21, 23), (20, 16, 17, 21), (18, 16, 20, 22), (23, 21, 17, 19), (22, 26, 27, 23), (26, 24, 25, 27), (24, 20, 21, 25), (22, 20, 24, 26), (27, 25, 21, 23), (26, 30, 31, 27), (30, 28, 29, 31), (28, 24, 25, 29), (26, 24, 28, 30), (31, 29, 25, 27), (4, 32, 33, 8), (35, 106, 107, 36), (0, 34, 37, 4), (36, 107, 109, 108), (36, 108, 110, 35), (55, 57, 54, 39), (57, 58, 53, 54), (58, 59, 52, 53), (59, 60, 51, 52), (60, 61, 50, 51), (61, 62, 49, 50), (62, 63, 48, 49), (63, 64, 47, 48), (64, 65, 46, 47), (65, 66, 45, 46), (66, 67, 44, 45), (67, 68, 43, 44), (68, 69, 42, 43), (69, 70, 41, 42), (70, 71, 40, 41), (71, 56, 38, 40), (5, 39, 54, 53, 52, 51, 50, 49, 48, 47, 46, 45, 44, 43, 42, 41, 40, 38, 32, 4), (33, 32, 38, 56), (9, 55, 39, 5), (8, 33, 56, 71, 70, 69, 68, 67, 66, 65, 64, 63, 62, 61, 60, 59, 58, 57, 55, 9), (89, 91, 88, 73), (91, 92, 87, 88), (92, 93, 86, 87), (93, 94, 85, 86), (94, 95, 84, 85), (95, 96, 83, 84), (96, 97, 82, 83), (97, 98, 81, 82), (98, 99, 80, 81), (99, 100, 79, 80), (100, 101, 78, 79), (101, 102, 77, 78), (102, 103, 76, 77), (103, 104, 75, 76), (104, 105, 74, 75), (105, 90, 72, 74), (37, 34, 72, 90), (5, 89, 73, 1), (1, 73, 88, 87, 86, 85, 84, 83, 82, 81, 80, 79, 78, 77, 76, 75, 74, 72, 34, 0), (4, 37, 90, 105, 104, 103, 102, 101, 100, 99, 98, 97, 96, 95, 94, 93, 92, 91, 89, 5), (109, 107, 106, 111), (108, 109, 113, 112), (112, 113, 115, 114), (108, 112, 114, 110), (113, 109, 111, 115), (112, 113, 117, 116), (116, 117, 119, 118), (118, 119, 115, 114), (112, 116, 118, 114), (117, 113, 115, 119), (116, 117, 121, 120), (120, 121, 123, 122), (122, 123, 119, 118), (116, 120, 122, 118), (121, 117, 119, 123), (120, 121, 125, 124), (124, 125, 127, 126), (126, 127, 123, 122), (120, 124, 126, 122), (125, 121, 123, 127), (124, 125, 129, 128), (128, 129, 131, 130), (130, 131, 127, 126), (124, 128, 130, 126), (129, 125, 127, 131), (128, 129, 133, 132), (132, 133, 135, 134), (134, 135, 131, 130), (128, 132, 134, 130), (133, 129, 131, 135), (110, 114, 137, 136), (35, 110, 139, 138), (141, 142, 143, 140), (140, 143, 145, 144), (144, 145, 147, 146), (146, 147, 149, 148), (148, 149, 151, 150), (150, 151, 153, 152), (152, 153, 155, 154), (154, 155, 157, 156), (156, 157, 159, 158), (158, 159, 161, 160), (160, 161, 163, 162), (162, 163, 165, 164), (164, 165, 167, 166), (166, 167, 169, 168), (168, 169, 171, 170), (170, 171, 173, 172), (111, 110, 136, 173, 171, 169, 167, 165, 163, 161, 159, 157, 155, 153, 151, 149, 147, 145, 143, 142), (137, 172, 173, 136), (115, 111, 142, 141), (114, 115, 141, 140, 144, 146, 148, 150, 152, 154, 156, 158, 160, 162, 164, 166, 168, 170, 172, 137), (175, 176, 177, 174), (174, 177, 179, 178), (178, 179, 181, 180), (180, 181, 183, 182), (182, 183, 185, 184), (184, 185, 187, 186), (186, 187, 189, 188), (188, 189, 191, 190), (190, 191, 193, 192), (192, 193, 195, 194), (194, 195, 197, 196), (196, 197, 199, 198), (198, 199, 201, 200), (200, 201, 203, 202), (202, 203, 205, 204), (204, 205, 207, 206), (139, 206, 207, 138), (111, 106, 176, 175), (106, 35, 138, 207, 205, 203, 201, 199, 197, 195, 193, 191, 189, 187, 185, 183, 181, 179, 177, 176), (110, 111, 175, 174, 178, 180, 182, 184, 186, 188, 190, 192, 194, 196, 198, 200, 202, 204, 206, 139)])
_uv = me_cube_021.uv_layers.new(name='UVMap')
_uv.uv.foreach_set('vector', [0.375, 0.0, 0.375, 0.25, 0.625, 0.25, 0.625, 0.0, 0.375, 0.25, 0.375, 0.5, 0.625, 0.5, 0.625, 0.25, 0.375, 0.5, 0.375, 0.75, 0.625, 0.75, 0.625, 0.5, 0.375, 0.5, 0.625, 0.5, 0.625, 0.75, 0.375, 0.75, 0.125, 0.5, 0.125, 0.75, 0.375, 0.75, 0.375, 0.5, 0.625, 0.5, 0.625, 0.75, 0.875, 0.75, 0.875, 0.5, 0.375, 0.25, 0.375, 0.5, 0.625, 0.5, 0.625, 0.25, 0.375, 0.5, 0.375, 0.75, 0.625, 0.75, 0.625, 0.5, 0.125, 0.5, 0.125, 0.75, 0.375, 0.75, 0.375, 0.5, 0.625, 0.5, 0.625, 0.75, 0.875, 0.75, 0.875, 0.5, 0.375, 0.25, 0.375, 0.5, 0.625, 0.5, 0.625, 0.25, 0.375, 0.5, 0.375, 0.75, 0.625, 0.75, 0.625, 0.5, 0.375, 0.75, 0.375, 1.0, 0.625, 1.0, 0.625, 0.75, 0.125, 0.5, 0.125, 0.75, 0.375, 0.75, 0.375, 0.5, 0.625, 0.5, 0.625, 0.75, 0.875, 0.75, 0.875, 0.5, 0.375, 0.25, 0.375, 0.5, 0.625, 0.5, 0.625, 0.25, 0.375, 0.5, 0.375, 0.75, 0.625, 0.75, 0.625, 0.5, 0.375, 0.75, 0.375, 1.0, 0.625, 1.0, 0.625, 0.75, 0.125, 0.5, 0.125, 0.75, 0.375, 0.75, 0.375, 0.5, 0.625, 0.5, 0.625, 0.75, 0.875, 0.75, 0.875, 0.5, 0.375, 0.25, 0.375, 0.5, 0.625, 0.5, 0.625, 0.25, 0.375, 0.5, 0.375, 0.75, 0.625, 0.75, 0.625, 0.5, 0.375, 0.75, 0.375, 1.0, 0.625, 1.0, 0.625, 0.75, 0.125, 0.5, 0.125, 0.75, 0.375, 0.75, 0.375, 0.5, 0.625, 0.5, 0.625, 0.75, 0.875, 0.75, 0.875, 0.5, 0.375, 0.25, 0.375, 0.5, 0.625, 0.5, 0.625, 0.25, 0.375, 0.5, 0.375, 0.75, 0.625, 0.75, 0.625, 0.5, 0.375, 0.75, 0.375, 1.0, 0.625, 1.0, 0.625, 0.75, 0.125, 0.5, 0.125, 0.75, 0.375, 0.75, 0.375, 0.5, 0.625, 0.5, 0.625, 0.75, 0.875, 0.75, 0.875, 0.5, 0.375, 0.25, 0.375, 0.5, 0.625, 0.5, 0.625, 0.25, 0.375, 0.5, 0.375, 0.75, 0.625, 0.75, 0.625, 0.5, 0.375, 0.75, 0.375, 1.0, 0.625, 1.0, 0.625, 0.75, 0.125, 0.5, 0.125, 0.75, 0.375, 0.75, 0.375, 0.5, 0.625, 0.5, 0.625, 0.75, 0.875, 0.75, 0.875, 0.5, 0.125, 0.75, 0.125, 0.75, 0.375, 0.75, 0.375, 0.75, 0.375, 0.0, 0.625, 0.0, 0.625, 0.25, 0.375, 0.25, 0.125, 0.75, 0.125, 0.75, 0.375, 0.75, 0.375, 0.75, 0.375, 0.25, 0.625, 0.25, 0.625, 0.5, 0.375, 0.5, 0.125, 0.5, 0.375, 0.5, 0.375, 0.75, 0.125, 0.75, 0.625, 0.75, 0.6172, 0.75, 0.875, 0.75, 0.875, 0.75, 0.6172, 0.75, 0.6172, 0.75, 0.875, 0.75, 0.875, 0.75, 0.6172, 0.75, 0.6094, 0.75, 0.875, 0.75, 0.875, 0.75, 0.6094, 0.75, 0.6094, 0.75, 0.875, 0.75, 0.875, 0.75, 0.6094, 0.75, 0.6015, 0.75, 0.875, 0.75, 0.875, 0.75, 0.6015, 0.75, 0.6015, 0.75, 0.875, 0.75, 0.875, 0.75, 0.6015, 0.75, 0.5937, 0.75, 0.875, 0.75, 0.875, 0.75, 0.5937, 0.75, 0.5937, 0.75, 0.8678, 0.75, 0.875, 0.75, 0.5937, 0.75, 0.5077, 0.7452, 0.5077, 0.9928, 0.625, 0.9928, 0.5077, 0.7452, 0.5077, 0.7464, 0.5077, 0.9946, 0.5077, 0.9928, 0.5077, 0.7464, 0.4842, 0.7464, 0.4842, 0.9946, 0.5077, 0.9946, 0.4842, 0.7464, 0.4842, 0.7476, 0.4842, 0.9964, 0.4842, 0.9946, 0.4842, 0.7476, 0.4607, 0.7476, 0.4607, 0.9964, 0.4842, 0.9964, 0.4607, 0.7476, 0.4607, 0.7488, 0.4607, 0.9982, 0.4607, 0.9964, 0.4607, 0.7488, 0.4373, 0.7488, 0.4373, 0.9982, 0.4607, 0.9982, 0.4373, 0.7488, 0.4373, 0.75, 0.4373, 1.0, 0.4373, 0.9982, 0.625, 0.75, 0.625, 0.75, 0.6015, 0.75, 0.6015, 0.75, 0.5781, 0.75, 0.5781, 0.75, 0.5546, 0.75, 0.5546, 0.75, 0.5311, 0.75, 0.5311, 0.75, 0.5077, 0.75, 0.5077, 0.75, 0.4842, 0.75, 0.4842, 0.75, 0.4607, 0.75, 0.4607, 0.75, 0.4373, 0.75, 0.4373, 0.75, 0.375, 0.75, 0.375, 0.75, 0.375, 0.75, 0.375, 1.0, 0.4373, 1.0, 0.4373, 0.75, 0.625, 0.75, 0.625, 0.75, 0.875, 0.75, 0.875, 0.75, 0.375, 0.75, 0.375, 0.75, 0.4373, 0.75, 0.4373, 0.7488, 0.4607, 0.7488, 0.4607, 0.7476, 0.4842, 0.7476, 0.4842, 0.7464, 0.5077, 0.7464, 0.5077, 0.7452, 0.5937, 0.75, 0.5937, 0.75, 0.6015, 0.75, 0.6015, 0.75, 0.6094, 0.75, 0.6094, 0.75, 0.6172, 0.75, 0.6172, 0.75, 0.625, 0.75, 0.625, 0.75, 0.625, 0.75, 0.6146, 0.75, 0.875, 0.75, 0.875, 0.75, 0.6146, 0.75, 0.6146, 0.75, 0.875, 0.75, 0.875, 0.75, 0.6146, 0.75, 0.6042, 0.75, 0.875, 0.75, 0.875, 0.75, 0.6042, 0.75, 0.6042, 0.75, 0.875, 0.75, 0.875, 0.75, 0.6042, 0.75, 0.5938, 0.75, 0.875, 0.75, 0.875, 0.75, 0.5938, 0.75, 0.5938, 0.75, 0.875, 0.75, 0.875, 0.75, 0.5938, 0.75, 0.5833, 0.75, 0.875, 0.75, 0.875, 0.75, 0.5833, 0.75, 0.5846, 0.7513, 0.875, 0.75, 0.875, 0.75, 0.5846, 0.7513, 0.4687, 0.7526, 0.4688, 1.004, 0.625, 1.0, 0.4687, 0.7526, 0.4687, 0.7519, 0.4688, 1.003, 0.4688, 1.004, 0.4687, 0.7519, 0.4375, 0.7519, 0.4375, 1.003, 0.4688, 1.003, 0.4375, 0.7519, 0.4375, 0.7513, 0.4375, 1.002, 0.4375, 1.003, 0.4375, 0.7513, 0.4062, 0.7513, 0.4062, 1.002, 0.4375, 1.002, 0.4062, 0.7513, 0.4062, 0.7506, 0.4062, 1.001, 0.4062, 1.002, 0.4062, 0.7506, 0.375, 0.7506, 0.375, 1.001, 0.4062, 1.001, 0.375, 0.7506, 0.375, 0.75, 0.375, 1.0, 0.375, 1.001, 0.375, 0.75, 0.375, 1.0, 0.375, 1.0, 0.375, 0.75, 0.625, 0.75, 0.625, 0.75, 0.875, 0.75, 0.875, 0.75, 0.625, 0.0, 0.625, 0.0, 0.5938, 0.0, 0.5937, 0.0, 0.5625, 0.0, 0.5625, 0.0, 0.5313, 0.0, 0.5312, 0.0, 0.5, 0.0, 0.5, 0.0, 0.4688, 0.0, 0.4688, 0.0, 0.4375, 0.0, 0.4375, 0.0, 0.4062, 0.0, 0.4062, 0.0, 0.375, 0.0, 0.375, 0.0, 0.375, 0.0, 0.375, 0.0, 0.375, 0.75, 0.375, 0.75, 0.375, 0.75, 0.375, 0.7506, 0.4062, 0.7506, 0.4062, 0.7513, 0.4375, 0.7513, 0.4375, 0.7519, 0.4687, 0.7519, 0.4687, 0.7526, 0.5846, 0.7513, 0.5833, 0.75, 0.5938, 0.75, 0.5938, 0.75, 0.6042, 0.75, 0.6042, 0.75, 0.6146, 0.75, 0.6146, 0.75, 0.625, 0.75, 0.625, 0.75, 0.625, 0.5, 0.875, 0.5, 0.875, 0.75, 0.625, 0.75, 0.375, 0.25, 0.625, 0.25, 0.625, 0.5, 0.375, 0.5, 0.375, 0.5, 0.625, 0.5, 0.625, 0.75, 0.375, 0.75, 0.125, 0.5, 0.375, 0.5, 0.375, 0.75, 0.125, 0.75, 0.625, 0.5, 0.875, 0.5, 0.875, 0.75, 0.625, 0.75, 0.375, 0.25, 0.625, 0.25, 0.625, 0.5, 0.375, 0.5, 0.375, 0.5, 0.625, 0.5, 0.625, 0.75, 0.375, 0.75, 0.375, 0.75, 0.625, 0.75, 0.625, 1.0, 0.375, 1.0, 0.125, 0.5, 0.375, 0.5, 0.375, 0.75, 0.125, 0.75, 0.625, 0.5, 0.875, 0.5, 0.875, 0.75, 0.625, 0.75, 0.375, 0.25, 0.625, 0.25, 0.625, 0.5, 0.375, 0.5, 0.375, 0.5, 0.625, 0.5, 0.625, 0.75, 0.375, 0.75, 0.375, 0.75, 0.625, 0.75, 0.625, 1.0, 0.375, 1.0, 0.125, 0.5, 0.375, 0.5, 0.375, 0.75, 0.125, 0.75, 0.625, 0.5, 0.875, 0.5, 0.875, 0.75, 0.625, 0.75, 0.375, 0.25, 0.625, 0.25, 0.625, 0.5, 0.375, 0.5, 0.375, 0.5, 0.625, 0.5, 0.625, 0.75, 0.375, 0.75, 0.375, 0.75, 0.625, 0.75, 0.625, 1.0, 0.375, 1.0, 0.125, 0.5, 0.375, 0.5, 0.375, 0.75, 0.125, 0.75, 0.625, 0.5, 0.875, 0.5, 0.875, 0.75, 0.625, 0.75, 0.375, 0.25, 0.625, 0.25, 0.625, 0.5, 0.375, 0.5, 0.375, 0.5, 0.625, 0.5, 0.625, 0.75, 0.375, 0.75, 0.375, 0.75, 0.625, 0.75, 0.625, 1.0, 0.375, 1.0, 0.125, 0.5, 0.375, 0.5, 0.375, 0.75, 0.125, 0.75, 0.625, 0.5, 0.875, 0.5, 0.875, 0.75, 0.625, 0.75, 0.375, 0.25, 0.625, 0.25, 0.625, 0.5, 0.375, 0.5, 0.375, 0.5, 0.625, 0.5, 0.625, 0.75, 0.375, 0.75, 0.375, 0.75, 0.625, 0.75, 0.625, 1.0, 0.375, 1.0, 0.125, 0.5, 0.375, 0.5, 0.375, 0.75, 0.125, 0.75, 0.625, 0.5, 0.875, 0.5, 0.875, 0.75, 0.625, 0.75, 0.125, 0.75, 0.375, 0.75, 0.375, 0.75, 0.125, 0.75, 0.125, 0.75, 0.375, 0.75, 0.375, 0.75, 0.125, 0.75, 0.625, 0.75, 0.875, 0.75, 0.875, 0.75, 0.6172, 0.75, 0.6172, 0.75, 0.875, 0.75, 0.875, 0.75, 0.6172, 0.75, 0.6172, 0.75, 0.875, 0.75, 0.875, 0.75, 0.6094, 0.75, 0.6094, 0.75, 0.875, 0.75, 0.875, 0.75, 0.6094, 0.75, 0.6094, 0.75, 0.875, 0.75, 0.875, 0.75, 0.6015, 0.75, 0.6015, 0.75, 0.875, 0.75, 0.875, 0.75, 0.6015, 0.75, 0.6015, 0.75, 0.875, 0.75, 0.875, 0.75, 0.5937, 0.75, 0.5937, 0.75, 0.875, 0.75, 0.8678, 0.75, 0.5937, 0.75, 0.5937, 0.75, 0.625, 0.9928, 0.5077, 0.9928, 0.5077, 0.7452, 0.5077, 0.7452, 0.5077, 0.9928, 0.5077, 0.9946, 0.5077, 0.7464, 0.5077, 0.7464, 0.5077, 0.9946, 0.4842, 0.9946, 0.4842, 0.7464, 0.4842, 0.7464, 0.4842, 0.9946, 0.4842, 0.9964, 0.4842, 0.7476, 0.4842, 0.7476, 0.4842, 0.9964, 0.4607, 0.9964, 0.4607, 0.7476, 0.4607, 0.7476, 0.4607, 0.9964, 0.4607, 0.9982, 0.4607, 0.7488, 0.4607, 0.7488, 0.4607, 0.9982, 0.4373, 0.9982, 0.4373, 0.7488, 0.4373, 0.7488, 0.4373, 0.9982, 0.4373, 1.0, 0.4373, 0.75, 0.625, 0.75, 0.375, 0.75, 0.375, 0.75, 0.4373, 0.75, 0.4373, 0.75, 0.4607, 0.75, 0.4607, 0.75, 0.4842, 0.75, 0.4842, 0.75, 0.5077, 0.75, 0.5077, 0.75, 0.5311, 0.75, 0.5311, 0.75, 0.5546, 0.75, 0.5546, 0.75, 0.5781, 0.75, 0.5781, 0.75, 0.6015, 0.75, 0.6015, 0.75, 0.625, 0.75, 0.375, 0.75, 0.4373, 0.75, 0.4373, 1.0, 0.375, 1.0, 0.625, 0.75, 0.875, 0.75, 0.875, 0.75, 0.625, 0.75, 0.375, 0.75, 0.625, 0.75, 0.625, 0.75, 0.6172, 0.75, 0.6172, 0.75, 0.6094, 0.75, 0.6094, 0.75, 0.6015, 0.75, 0.6015, 0.75, 0.5937, 0.75, 0.5937, 0.75, 0.5077, 0.7452, 0.5077, 0.7464, 0.4842, 0.7464, 0.4842, 0.7476, 0.4607, 0.7476, 0.4607, 0.7488, 0.4373, 0.7488, 0.4373, 0.75, 0.375, 0.75, 0.625, 0.75, 0.875, 0.75, 0.875, 0.75, 0.6146, 0.75, 0.6146, 0.75, 0.875, 0.75, 0.875, 0.75, 0.6146, 0.75, 0.6146, 0.75, 0.875, 0.75, 0.875, 0.75, 0.6042, 0.75, 0.6042, 0.75, 0.875, 0.75, 0.875, 0.75, 0.6042, 0.75, 0.6042, 0.75, 0.875, 0.75, 0.875, 0.75, 0.5938, 0.75, 0.5938, 0.75, 0.875, 0.75, 0.875, 0.75, 0.5938, 0.75, 0.5938, 0.75, 0.875, 0.75, 0.875, 0.75, 0.5833, 0.75, 0.5833, 0.75, 0.875, 0.75, 0.875, 0.75, 0.5846, 0.7513, 0.5846, 0.7513, 0.625, 1.0, 0.4688, 1.004, 0.4687, 0.7526, 0.4687, 0.7526, 0.4688, 1.004, 0.4688, 1.003, 0.4687, 0.7519, 0.4687, 0.7519, 0.4688, 1.003, 0.4375, 1.003, 0.4375, 0.7519, 0.4375, 0.7519, 0.4375, 1.003, 0.4375, 1.002, 0.4375, 0.7513, 0.4375, 0.7513, 0.4375, 1.002, 0.4062, 1.002, 0.4062, 0.7513, 0.4062, 0.7513, 0.4062, 1.002, 0.4062, 1.001, 0.4062, 0.7506, 0.4062, 0.7506, 0.4062, 1.001, 0.375, 1.001, 0.375, 0.7506, 0.375, 0.7506, 0.375, 1.001, 0.375, 1.0, 0.375, 0.75, 0.375, 0.75, 0.375, 0.75, 0.375, 1.0, 0.375, 1.0, 0.625, 0.75, 0.875, 0.75, 0.875, 0.75, 0.625, 0.75, 0.625, 0.0, 0.375, 0.0, 0.375, 0.0, 0.375, 0.0, 0.375, 0.0, 0.4062, 0.0, 0.4062, 0.0, 0.4375, 0.0, 0.4375, 0.0, 0.4688, 0.0, 0.4688, 0.0, 0.5, 0.0, 0.5, 0.0, 0.5312, 0.0, 0.5313, 0.0, 0.5625, 0.0, 0.5625, 0.0, 0.5937, 0.0, 0.5938, 0.0, 0.625, 0.0, 0.375, 0.75, 0.625, 0.75, 0.625, 0.75, 0.6146, 0.75, 0.6146, 0.75, 0.6042, 0.75, 0.6042, 0.75, 0.5938, 0.75, 0.5938, 0.75, 0.5833, 0.75, 0.5846, 0.7513, 0.4687, 0.7526, 0.4687, 0.7519, 0.4375, 0.7519, 0.4375, 0.7513, 0.4062, 0.7513, 0.4062, 0.7506, 0.375, 0.7506, 0.375, 0.75, 0.375, 0.75])
me_cube_021.materials.append(None)
me_cube_021.update()

# ---- curves / text
cu_b_ziercircle = bpy.data.curves.new('BézierCircle', 'CURVE')
cu_b_ziercircle.dimensions = '3D'
_sp = cu_b_ziercircle.splines.new('BEZIER'); _sp.bezier_points.add(3)
_sp.bezier_points.foreach_set('co', [-1.0, 0.0, 0.0, 0.0, 1.0, 0.0, 1.0, 0.0, 0.0, 0.0, -1.0, 0.0])
_sp.bezier_points.foreach_set('handle_left', [-1.0, -0.5521, 0.0, -0.5521, 1.0, 0.0, 1.0, 0.5521, 0.0, 0.5521, -1.0, 0.0])
_sp.bezier_points.foreach_set('handle_right', [-1.0, 0.5521, 0.0, 0.5521, 1.0, 0.0, 1.0, -0.5521, 0.0, -0.5521, -1.0, 0.0])
for _p, _l, _r in zip(_sp.bezier_points, ['AUTO', 'AUTO', 'AUTO', 'AUTO'], ['AUTO', 'AUTO', 'AUTO', 'AUTO']): _p.handle_left_type = _l; _p.handle_right_type = _r
_sp.order_u = 0
_sp.order_v = 0
_sp.use_cyclic_u = True
cu_b_ziercircle.use_path = True
cu_b_ziercircle.fill_mode = 'FULL'

# ---- objects
ob_cube = bpy.data.objects.new('Cube', me_cube)
ob_light = bpy.data.objects.new('Light', light_light)
ob_camera = bpy.data.objects.new('Camera', cam_camera)
ob_cube_001 = bpy.data.objects.new('Cube.001', me_cube_008)
ob_cube_003 = bpy.data.objects.new('Cube.003', me_cube_009)
ob_b_ziercircle = bpy.data.objects.new('BézierCircle', cu_b_ziercircle)
ob_cube_002 = bpy.data.objects.new('Cube.002', me_cube_021)

# ---- transforms, parenting, visibility, modifiers, constraints
ob_cube.location = (0.0, 0.0, 9.951)
ob_cube.scale = (2.583, 4.338, 6.551)
ob_cube.lock_rotations_4d = False
ob_cube.empty_display_type = 'ARROWS'
ob_cube.lineart.crease_threshold = 0.0
ob_light.location = (4.076, 1.005, 5.904)
ob_light.rotation_euler = (0.6503, 0.05522, 1.866)
ob_light.lock_rotations_4d = False
ob_light.empty_display_type = 'ARROWS'
ob_light.color = (0.0, 0.0, 0.0, 0.0)
ob_light.lineart.crease_threshold = 0.0
ob_camera.location = (7.359, -6.926, 4.958)
ob_camera.rotation_euler = (1.109, 0.0, 0.8149)
ob_camera.lock_rotations_4d = False
ob_camera.empty_display_type = 'ARROWS'
ob_camera.color = (0.0, 0.0, 0.0, 0.0)
ob_camera.display_type = 'WIRE'
ob_camera.lineart.crease_threshold = 0.0
ob_cube_001.location = (-9.882, 0.04786, 0.001144)
ob_cube_001.rotation_euler = (-1.629e-07, 0.0, 0.0)
ob_cube_001.scale = (0.926, 0.8784, 1.0)
ob_cube_003.location = (-9.859, -0.05978, -0.01185)
ob_cube_003.rotation_euler = (-1.629e-07, 0.0, 0.0)
ob_cube_003.scale = (2.852, 1.788, 2.862)
ob_b_ziercircle.location = (-10.24, 0.01836, 0.3993)
ob_b_ziercircle.scale = (3.053, 3.015, 3.015)
ob_cube_002.location = (-3.44, 9.207, 1.53)
ob_cube_002.scale = (2.033, 1.511, 1.401)

# ---- collection membership
col_collection.objects.link(ob_cube)
col_collection.objects.link(ob_light)
col_collection.objects.link(ob_camera)
col_collection.objects.link(ob_cube_001)
col_collection.objects.link(ob_cube_003)
col_collection.objects.link(ob_b_ziercircle)
col_collection.objects.link(ob_cube_002)

# ---- scene / render settings (as saved in the file)
scene.camera = ob_camera
scene.frame_start = 1; scene.frame_end = 250; scene.frame_set(1)
scene.render.engine = 'BLENDER_EEVEE_NEXT'
scene.render.bake_bias = 0.0
scene.render.bake_samples = 0
scene.cycles.sampling_pattern = 'TABULATED_SOBOL'
scene.eevee.use_volume_custom_range = False
bpy.context.view_layer.update()
